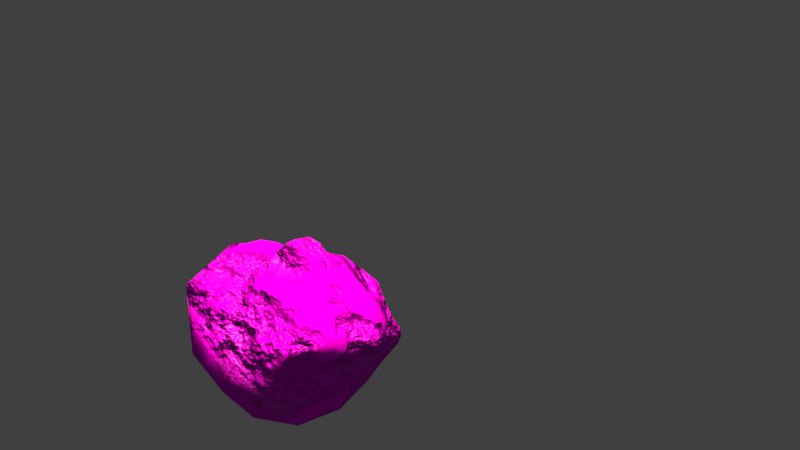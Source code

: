# Source: rock.blend  (saved by Blender 2.79.0; exported with 4.5.12 LTS)
import bpy
from mathutils import Matrix  # noqa: F401  (used for matrix-valued properties, if any)

bpy.ops.wm.read_factory_settings(use_empty=True)
scene = bpy.context.scene
scene.name = 'Scene'

# ---- collections
col_collection_1 = bpy.data.collections.new('Collection 1'); scene.collection.children.link(col_collection_1)

# ---- images (referenced by path relative to the original .blend; pixels are not part of the script)
import os
ASSET_DIR = os.environ.get("B2B_ASSET_DIR", "")  # directory of the original .blend (textures are referenced by path, not embedded)
HERE = os.path.dirname(os.path.abspath(__file__))  # packed textures are extracted next to this script under _unpacked/

def load_image(name, relpath, width, height, colorspace="sRGB"):
    """Load a texture the original file referenced (path relative to the .blend, or extracted next to this script)."""
    p = next((c for c in (os.path.join(HERE, relpath), os.path.join(ASSET_DIR, relpath)) if relpath and os.path.exists(c)), "")
    if p:
        img = bpy.data.images.load(p, check_existing=True)
        img.name = name
    else:  # same state as the original file: an image datablock whose file is absent (Cycles renders it pink)
        img = bpy.data.images.new(name, width, height)
        img.source = "FILE"
        img.filepath = "//" + (relpath or name)
    img.colorspace_settings.name = colorspace
    return img
img_texturescom_rocksharp0024_1_seamless_s_jpg = load_image('TexturesCom_RockSharp0024_1_seamless_S.jpg', 'TexturesCom_RockSharp0024_1_seamless_S.jpg', 1024, 1024, 'sRGB')
img_texturescom_moss0177_1_seamless_s_jpg = load_image('TexturesCom_Moss0177_1_seamless_S.jpg', 'TexturesCom_Moss0177_1_seamless_S.jpg', 1024, 1024, 'sRGB')

# ---- materials (node trees are filled in below, after node groups)
mat_material_001 = bpy.data.materials.new('Material.001')
mat_material_001.alpha_threshold = 0.0
mat_material_001.roughness = 0.5

# ---- material node trees
mat_material_001.use_nodes = True; mat_material_001.node_tree.nodes.clear()
_N = mat_material_001.node_tree.nodes; _L = mat_material_001.node_tree.links
n0 = _N.new('ShaderNodeTexImage'); n0.name = 'Image Texture'; n0.location = (18, 230)
n0.width = 140
n0.image = img_texturescom_rocksharp0024_1_seamless_s_jpg
n1 = _N.new('ShaderNodeTexCoord'); n1.name = 'Texture Coordinate'; n1.location = (-602, 281)
n2 = _N.new('ShaderNodeMapping'); n2.name = 'Mapping'; n2.location = (-382, 208)
n2.inputs[3].default_value = (4.0, 4.0, 4.0)
n3 = _N.new('ShaderNodeTexImage'); n3.name = 'Image Texture.001'; n3.location = (78, 656)
n3.width = 140
n3.image = img_texturescom_moss0177_1_seamless_s_jpg
n4 = _N.new('ShaderNodeMix'); n4.name = 'Mix'; n4.location = (279, 314)
n4.data_type = 'RGBA'
n5 = _N.new('ShaderNodeTexNoise'); n5.name = 'Noise Texture'; n5.location = (327, 636)
n5.inputs[2].default_value = 3.0
n5.inputs[3].default_value = 6.0
n6 = _N.new('ShaderNodeOutputMaterial'); n6.name = 'Material Output'; n6.location = (1218, 288)
n7 = _N.new('ShaderNodeMixShader'); n7.name = 'Mix Shader'; n7.location = (991, 322)
n8 = _N.new('ShaderNodeBsdfAnisotropic'); n8.name = 'Glossy BSDF'; n8.location = (972, 696)
n8.distribution = 'GGX'
n8.inputs[1].default_value = 0.3873
n9 = _N.new('ShaderNodeMix'); n9.name = 'Mix.001'; n9.location = (771, 613)
n9.data_type = 'RGBA'
n9.inputs[0].default_value = 0.9
n9.inputs[7].default_value = (1.0, 1.0, 1.0, 1.0)
n10 = _N.new('ShaderNodeValToRGB'); n10.name = 'ColorRamp'; n10.location = (458, 887)
n10.width = 233
while len(n10.color_ramp.elements) > 1: n10.color_ramp.elements.remove(n10.color_ramp.elements[-1])
n10.color_ramp.elements[0].position = 0.216; n10.color_ramp.elements[0].color = (0.0, 0.0, 0.0, 1.0)
_e = n10.color_ramp.elements.new(0.5352); _e.color = (1.0, 1.0, 1.0, 1.0)
n11 = _N.new('ShaderNodeBsdfDiffuse'); n11.name = 'Diffuse BSDF'; n11.location = (642, 334)
n11.inputs[1].default_value = 0.01667
n12 = _N.new('ShaderNodeBump'); n12.name = 'Bump'; n12.location = (555, 565)
n12.inputs[0].default_value = 0.8
n12.inputs[1].default_value = 1.0
n12.inputs[2].default_value = 1.0
_L.new(n11.outputs[0], n7.inputs[2])
_L.new(n0.outputs[0], n4.inputs[6])
_L.new(n1.outputs[2], n2.inputs[0])
_L.new(n2.outputs[0], n0.inputs[0])
_L.new(n2.outputs[0], n3.inputs[0])
_L.new(n4.outputs[2], n11.inputs[0])
_L.new(n3.outputs[0], n4.inputs[7])
_L.new(n5.outputs[1], n10.inputs[0])
_L.new(n10.outputs[0], n4.inputs[0])
_L.new(n7.outputs[0], n6.inputs[0])
_L.new(n10.outputs[0], n9.inputs[6])
_L.new(n8.outputs[0], n7.inputs[1])
_L.new(n9.outputs[2], n7.inputs[0])
_L.new(n10.outputs[0], n12.inputs[3])
_L.new(n12.outputs[0], n11.inputs[2])
_L.new(n12.outputs[0], n8.inputs[4])
n6.is_active_output = True

# ---- world
world_world = bpy.data.worlds.new('World'); scene.world = world_world
world_world.color = (0.05088, 0.05088, 0.05088)
world_world.use_sun_shadow = False
world_world.sun_shadow_jitter_overblur = 0.0
world_world.cycles.sampling_method = 'MANUAL'

# ---- cameras
cam_camera = bpy.data.cameras.new('Camera')
cam_camera.clip_end = 100.0
cam_camera.lens = 35.0
cam_camera.sensor_width = 32.0
cam_camera.sensor_height = 18.0
cam_camera.ortho_scale = 7.314
cam_camera.dof.focus_distance = 0.0

# ---- lights
light_sun = bpy.data.lights.new('Sun', 'SUN')
light_sun.color = (1.0, 0.8576, 0.6218)
light_sun.transmission_factor = 0.0
light_sun.angle = 0.1993
light_sun.energy = 6.0
light_sun.shadow_buffer_clip_start = 0.5
light_sun.shadow_soft_size = 0.1
light_sun.shadow_cascade_max_distance = 1000.0

# ---- meshes
me_icosphere = bpy.data.meshes.new('Icosphere')
me_icosphere.from_pydata([(0.0, 0.0, -1.0), (0.7619, -0.5653, -0.4697), (-0.2823, -0.8684, -0.4587), (-0.9052, 0.005206, -0.451), (-0.2779, 0.8568, -0.4489), (0.7365, 0.5394, -0.4536), (0.3049, -0.953, 0.4972), (-1.04, -0.7859, 0.6909), (-0.8985, 0.7213, 0.5497), (0.3352, 1.093, 0.5642), (1.454, 0.1305, 0.6736), (0.0, 0.07267, 1.374), (-0.1625, -0.5, -0.8507), (0.4253, -0.309, -0.8507), (0.2674, -0.8245, -0.5359), (0.8536, 0.001432, -0.5268), (0.4253, 0.309, -0.8507), (-0.5257, 0.0, -0.8507), (-0.7032, -0.5171, -0.536), (-0.1625, 0.5, -0.8507), (-0.6921, 0.5042, -0.5278), (0.263, 0.8098, -0.526), (1.071, -0.3353, -0.03488), (1.041, 0.3845, 0.02225), (0.0, -1.045, -0.003107), (0.6937, -0.9946, -0.04133), (-1.071, -0.3353, -0.03488), (-0.6937, -0.9946, -0.04133), (-0.7653, 1.08, -0.02408), (-1.041, 0.3845, 0.02225), (0.7653, 1.08, -0.02408), (0.0, 1.048, 0.0002518), (1.017, -0.7626, 0.7766), (-0.2885, -0.8952, 0.569), (-1.431, 0.1367, 0.7669), (-0.3184, 1.047, 0.6605), (0.8541, 0.6971, 0.6621), (0.1639, -0.5101, 0.869), (0.6632, 0.06428, 1.14), (-0.4362, -0.3344, 0.907), (-0.4739, 0.3841, 0.9991), (0.1525, 0.5983, 0.9852), (1.262, -0.102, 0.3207), (1.067, 0.1076, 0.9062), (1.188, 0.4442, 0.6915), (1.277, 0.2808, 0.3674), (0.787, 0.4108, 0.9331), (0.8125, 0.9135, 0.2963), (-0.528, 1.047, 0.2816), (0.4106, 0.3226, 1.059), (0.4973, 0.6156, 0.7777), (-0.7168, 0.7727, -0.2785), (-0.4227, 1.056, 0.48), (0.7918, 0.7623, 0.4667), (-1.077, 0.03021, -0.01988), (0.3579, 1.036, -0.004843), (-1.173, 0.1583, 0.1973), (-0.7819, 0.6018, -0.2656), (-0.2279, 0.2609, 1.236), (-0.05508, 0.8813, 0.8529), (0.8264, -0.3603, 0.9341), (0.1494, 1.029, 0.257), (0.943, 0.6562, 0.1534), (0.2652, 0.8704, 0.7913), (0.1315, 0.9288, -0.2629), (0.5662, 0.8677, 0.5798), (1.179, 0.1562, 0.1717), (0.05027, 0.6549, -0.6883), (0.4951, -0.4352, 0.9016), (-0.497, 0.9351, -0.2342), (-0.4446, -0.1592, 0.9205), (0.93, 0.2342, 0.9644), (1.141, 0.4334, 0.3651), (-0.1515, 1.018, 0.2937), (0.01001, 1.02, 0.5904), (0.4573, 0.4644, 0.9032), (-0.1187, 0.5219, 1.027), (0.8751, 0.4546, -0.2176), (-0.2626, 1.021, 0.1421), (-0.1092, 0.6761, 0.9532), (0.3029, 0.9094, -0.2654), (-0.1389, 0.9523, -0.2243), (-0.485, 0.6806, -0.4884), (0.9526, 0.1896, -0.2619), (-0.4624, 0.02661, 0.9496), (1.005, 0.4425, 0.8249), (0.5738, 0.989, 0.4323), (-0.3691, 0.7106, 0.8089), (-0.5657, 0.5043, 0.8537), (0.4833, 0.9026, -0.271), (-0.3579, 1.036, -0.004843), (0.9749, 0.5762, 0.3217), (-0.9399, -0.09283, 0.8445), (0.7949, 0.2703, -0.4901), (-0.1715, 1.029, -0.001928), (1.077, 0.03021, -0.01988), (0.809, 1.031, 0.1279), (0.7527, 0.808, -0.2454), (0.9191, 0.7542, -0.01511), (-0.6599, 1.083, 0.1225), (0.5865, 1.083, -0.004768), (0.8896, 0.858, 0.1316), (1.021, 0.4882, 0.1794), (0.913, 0.6279, 0.5007), (0.8595, 0.9421, -0.027), (0.9719, 0.5611, 0.005849), (0.884, 0.7201, 0.3096), (0.04088, -0.07941, 1.239), (-0.1138, 0.7559, -0.5686), (-0.3335, 1.048, 0.3124), (0.1715, 1.029, -0.001928), (0.2371, 0.969, -0.1338), (0.3684, 0.8496, -0.3969), (-0.07319, 0.8928, -0.3559), (0.5808, 0.4241, -0.6521), (0.816, 0.6332, -0.2321), (0.5397, 0.69, -0.4416), (0.8315, 0.3579, -0.3531), (-0.3561, 0.8864, 0.7487), (-0.4857, 0.8, -0.3598), (-1.013, 0.3087, 0.923), (-1.249, -0.09962, 0.368), (-1.27, 0.2883, 0.4175), (-1.205, 0.4651, 0.6923), (-0.9191, 0.7542, -0.01511), (1.097, 0.2881, 0.8448), (-0.7098, 0.5835, 0.7941), (-0.8481, 0.432, -0.2535), (-1.002, 0.6, 0.2628), (0.08161, 1.017, 0.4088), (-0.9804, 0.1926, -0.2246), (-1.121, 0.5392, 0.5064), (-0.9569, 0.6676, 0.1295), (-0.8841, 0.592, -0.1346), (-0.9817, 0.5431, 0.7559), (-0.7098, 0.8899, 0.4041), (-0.9201, 0.752, 0.2579), (-1.078, 0.6109, 0.6374), (-0.9719, 0.5611, 0.005849), (-0.8595, 0.9421, -0.027), (-0.6926, 0.6233, -0.3991), (0.4179, 0.8899, 0.6987), (0.271, 1.033, 0.122), (-0.4229, 0.5206, 0.8833), (0.1424, 0.9865, 0.7154), (-0.8216, 0.6532, 0.6987), (-0.4787, 0.7835, 0.6957), (0.3243, 0.04712, 1.224), (0.0758, 0.4151, 1.251), (0.3269, 1.058, 0.2607), (-0.07244, 0.3703, 1.293), (0.615, 0.7853, 0.5915), (0.2008, 0.2331, 1.271), (0.2682, 0.4781, 1.011), (-0.2079, 0.965, 0.7556), (-0.6175, 0.6892, 0.6615), (0.06571, 0.7404, 0.9441), (-0.7474, 0.1783, 0.9535), (0.5448, 0.1972, 1.095), (-0.8345, 0.427, 0.9119), (0.3712, 0.191, 1.141), (0.4251, 1.064, 0.4036), (-0.2327, 0.7941, 0.8437), (-0.00744, 0.8333, -0.4874), (-0.2182, -0.1551, 1.094), (-0.4807, 0.2161, 0.9838), (0.3606, 0.7608, 0.7808), (-0.1727, 0.4445, 1.155), (0.6848, 0.2373, 1.044), (-0.2202, 0.6784, -0.6498), (-0.5785, 0.8591, 0.5719), (0.2408, -0.2423, 1.019), (0.26, -0.09442, 1.13), (-0.6873, -0.2143, 0.8754), (0.5488, 1.061, 0.2506), (0.1445, 0.03249, 1.291), (0.01675, 0.4963, 1.087), (0.257, 0.3766, 1.182), (0.9201, -0.0784, 0.939), (-0.8519, 0.9489, 0.2415), (-0.262, 1.039, 0.436), (-0.3109, 0.9337, -0.2271), (1.293, -0.09858, 0.7254), (-0.456, 0.9454, 0.622), (0.6154, 0.3945, 0.9459), (1.081, 0.5448, 0.5927), (0.2818, -0.3721, 0.9247), (1.27, 0.2818, 0.6986), (-0.06888, 1.017, 0.4415), (0.2463, 0.735, 0.8719), (0.8555, -0.8786, 0.3676), (0.6555, 0.5625, 0.8039), (0.6611, -0.8578, 0.6369), (0.9218, -0.5615, 0.8554), (1.162, -0.2184, 0.7775), (-0.1486, 0.1048, 1.279), (0.7053, -0.1898, 1.005), (0.09833, 0.8819, 0.8195), (1.356, 0.1984, 0.5207), (1.256, 0.1139, 0.7829), (0.8748, 0.09827, 1.031), (1.236, -0.3163, 0.7251), (0.5797, 0.9998, -0.1453), (0.5256, -0.0881, 1.048), (0.306, 0.5823, 0.9102), (0.04256, 0.2499, 1.36), (1.031, -0.3383, 0.8296), (1.098, -0.3876, 0.2592), (-0.1088, -0.0307, 1.257), (-0.3017, 0.109, 1.123), (1.09, -0.1199, 0.8308), (0.8039, -0.6995, 0.7997), (1.024, -0.5505, 0.8031), (-0.02709, -0.3376, 0.971), (0.4477, -0.7947, 0.66), (-0.2492, -0.5186, 0.813), (0.2344, -0.7316, 0.6831), (-0.1361, -0.4223, 0.888), (-0.3436, 0.3524, 1.1), (0.08195, -0.2476, 1.065), (-0.3623, -0.6148, 0.738), (-0.7381, -0.5602, 0.7989), (-0.06231, -0.7027, 0.719), (-0.1772, -0.2908, 0.9857), (0.4001, -0.2336, 0.9809), (0.5906, -0.6364, 0.8228), (-0.5871, -0.4473, 0.8529), (-0.3992, -0.4746, 0.8225), (0.49, 0.05675, 1.179), (0.7085, -0.4983, 0.8785), (-0.2563, 0.563, 0.9513), (0.7562, -0.5989, 0.8391), (-0.5767, -0.09266, 0.9139), (-0.3357, -0.06866, 1.015), (0.6371, -0.3472, 0.9379), (0.1229, -0.3789, 0.9672), (0.8781, 0.5582, 0.7677), (-1.142, -0.4445, 0.5297), (-0.6643, -0.8406, 0.6299), (-0.9868, -0.4424, 0.7639), (-1.236, -0.3247, 0.7288), (-0.5133, -0.7277, 0.6839), (-1.186, 0.02209, 0.805), (-1.209, 0.2117, 0.8297), (-1.138, -0.5553, 0.7098), (-1.333, -0.09409, 0.7478), (-0.8359, -0.3296, 0.8179), (-1.309, 0.2949, 0.7172), (-0.889, -0.6731, 0.7449), (-1.085, -0.2118, 0.7828), (-0.763, -0.08805, 0.8855), (-1.209, -0.153, 0.7653), (-0.7115, -0.3884, 0.8354), (-0.9603, -0.2707, 0.8004), (1.068, 0.2091, -0.001647), (-0.3272, -0.2447, 1.0), (-1.118, 0.3969, 0.8115), (-1.33, 0.1998, 0.5937), (-0.5409, 1.071, 0.05003), (1.179, 0.4505, 0.5369), (-1.168, -0.2136, 0.163), (-1.171, -0.02969, 0.1738), (-1.249, 0.3871, 0.5581), (-1.149, 0.4461, 0.3662), (-0.8805, -0.4295, -0.2831), (-1.216, -0.2438, 0.4989), (-1.289, -0.0983, 0.5582), (-1.316, 0.03427, 0.523), (-1.254, 0.08914, 0.3883), (-1.068, 0.2091, -0.001647), (-0.8483, 0.0473, 0.9044), (-1.04, 0.1392, 0.8774), (-0.6386, 0.3464, 0.9642), (1.175, -0.2144, 0.1391), (1.037, -0.5526, 0.3734), (1.178, -0.03072, 0.1494), (1.273, -0.1553, 0.517), (1.332, 0.03053, 0.4588), (1.266, 0.08569, 0.3402), (0.79, -0.04581, 1.018), (0.9812, -0.1574, -0.2877), (1.171, -0.2995, 0.3914), (-0.6089, 0.2521, -0.6892), (-1.131, 0.3804, 0.2114), (0.9767, 0.02103, -0.2784), (1.084, -0.148, -0.03182), (0.4219, 0.6169, -0.589), (1.131, 0.3756, 0.1987), (0.3442, 0.5594, -0.6883), (-1.11, -0.4335, 0.3647), (-1.01, -0.1541, -0.2508), (-1.004, 0.02372, -0.241), (-1.166, -0.2825, 0.3411), (-1.084, -0.148, -0.03182), (-0.7993, -0.2584, -0.4918), (-0.7951, 0.2529, -0.4881), (-0.7102, 1.992e-06, -0.6489), (-0.8829, 0.2202, -0.3547), (-0.896, -0.2106, -0.3682), (-0.7523, 0.1263, -0.5684), (-1.033, 0.4984, 0.1563), (0.8751, -0.6686, -0.03554), (0.9559, -0.6106, 0.169), (1.136, -0.4344, 0.5492), (0.4806, -0.9096, -0.2886), (0.4993, -0.9738, 0.2279), (0.3464, -0.5668, -0.6933), (0.638, 0.1545, -0.6882), (0.638, -0.1545, -0.6882), (0.4253, 0.0, -0.8507), (0.7278, -0.78, -0.2555), (1.268, 0.3333, 0.5379), (0.9978, 0.2843, -0.1232), (0.8065, -0.2825, -0.4978), (0.9098, -0.4536, -0.25), (0.5802, -0.9158, 0.4324), (0.5936, -0.4372, -0.6602), (0.5147, -0.6949, -0.5028), (0.5317, -0.07725, -0.7694), (0.6094, 0.2893, -0.6702), (0.6999, -0.3599, -0.579), (0.6212, -0.7374, -0.3792), (0.8584, -0.3679, -0.374), (0.5541, -0.566, -0.5815), (0.8185, -0.6169, -0.2526), (0.9055, 0.09669, -0.3952), (0.8653, -0.7736, 0.1661), (0.7746, -0.9366, 0.1632), (0.9664, -0.5052, -0.03289), (0.9461, -0.7156, 0.3705), (1.126, -0.5395, 0.7508), (1.027, -0.6576, 0.575), (0.9363, -0.8206, 0.5721), (1.077, -0.5985, 0.6629), (0.9817, -0.7391, 0.5736), (0.8392, -0.8102, 0.7067), (1.028, -0.4613, 0.1202), (1.039, -0.05851, -0.1574), (-1.048, -0.5642, 0.3306), (-0.8668, -0.8903, 0.3248), (-0.8751, -0.6686, -0.03554), (-0.4911, -0.9449, 0.2638), (0.3468, -1.02, -0.02222), (-0.3468, -1.02, -0.02222), (-0.679, -0.9176, 0.2943), (-0.6984, -0.7559, -0.2887), (-0.8709, -0.7794, 0.1446), (-0.1443, -0.9701, 0.2829), (-0.7867, -0.7122, -0.1621), (0.1337, -0.9348, -0.2695), (-0.6145, -0.2586, -0.6933), (0.008204, -0.9241, 0.5331), (-0.488, -0.9315, -0.25), (-1.07, -0.5897, 0.4704), (0.1525, -0.999, 0.247), (0.2403, -0.9773, -0.1459), (-0.2455, -0.995, 0.1304), (-0.1411, -0.9567, -0.2309), (0.2496, -1.009, 0.1124), (-0.6623, -0.1293, -0.6711), (0.08033, -0.9616, 0.39), (0.1213, -0.8279, 0.6081), (-1.044, -0.6751, 0.5107), (-1.077, -0.4226, 0.1996), (0.56, 0.5567, -0.5467), (0.483, -0.9054, 0.567), (-1.091, -0.6152, 0.6103), (-0.9664, -0.5052, -0.03289), (-0.7844, -0.8316, -0.03843), (-0.7891, -0.5928, -0.2858), (-0.7008, -0.6365, -0.4124), (-0.007408, -0.8465, -0.4973), (-0.4328, -0.5086, -0.6933), (0.05249, -0.6623, -0.6933), (-0.3441, -0.25, -0.8507), (0.1314, -0.4045, -0.8507), (-0.4927, -0.6927, -0.4974), (-0.2224, -0.6842, -0.6547), (-0.08123, -0.25, -0.9253), (0.09196, -0.5334, -0.772), (-0.3885, -0.3793, -0.772), (-0.08493, -0.6732, -0.674), (-0.4915, -0.7524, -0.4355), (-0.3145, -0.9441, -0.2404), (-0.4903, -0.8121, -0.3737), (-0.07427, -0.9016, -0.3641), (-0.3575, -0.6885, -0.576), (-0.8774, -0.5492, -0.1592), (-0.696, -0.8753, -0.165), (-0.9507, 0.4137, -0.1175), (-0.9627, -0.5886, 0.1025), (0.683, 0.8872, 0.444), (-0.8562, 0.8118, 0.3969), (0.8924, 0.5971, -0.1155), (0.662, 1.093, 0.1048), (-0.4273, 0.5021, -0.6892), (-0.3237, 0.5903, -0.6695), (-0.6966, 1.018, 0.268), (0.7435, 0.6718, -0.3494), (-0.6343, 1.015, -0.1321), (0.7569, 0.9426, -0.1375), (-0.5807, 0.9605, 0.4442), (-0.7719, 0.9017, -0.156), (0.2452, 1.054, 0.4014), (-0.06861, 1.032, 0.1505), (0.6825, 0.7816, 0.617), (-0.7175, 0.7951, 0.5692)], [], [(272, 40, 88), (1, 320, 313), (271, 120, 243), (271, 242, 92), (270, 92, 250), (277, 198, 10), (269, 54, 56), (269, 29, 130), (268, 122, 56), (95, 275, 273), (268, 121, 267), (122, 257, 247), (267, 257, 122), (267, 34, 257), (271, 157, 120), (123, 262, 247), (20, 295, 127), (265, 240, 245), (272, 159, 157), (196, 279, 38), (3, 291, 130), (27, 352, 343), (281, 303, 207), (263, 122, 131), (283, 29, 56), (212, 206, 193), (262, 123, 131), (261, 121, 56), (261, 54, 260), (54, 261, 56), (24, 354, 347), (267, 121, 266), (259, 72, 185), (39, 255, 233), (256, 120, 134), (256, 123, 243), (255, 164, 233), (255, 39, 223), (193, 231, 211), (157, 270, 250), (231, 193, 229), (231, 225, 211), (234, 68, 229), (242, 271, 243), (235, 219, 213), (235, 37, 171), (236, 85, 185), (236, 46, 85), (276, 182, 201), (159, 272, 88), (221, 241, 220), (363, 260, 26), (232, 250, 173), (221, 248, 238), (241, 221, 238), (241, 33, 220), (262, 122, 247), (277, 276, 42), (243, 34, 242), (123, 256, 134), (244, 7, 239), (244, 240, 237), (221, 252, 246), (3, 297, 295), (254, 95, 83), (173, 252, 226), (247, 34, 243), (122, 262, 131), (248, 221, 239), (248, 7, 238), (249, 92, 242), (249, 240, 239), (250, 92, 173), (250, 232, 157), (251, 240, 249), (251, 242, 245), (252, 173, 246), (252, 221, 226), (253, 92, 249), (253, 239, 246), (234, 203, 224), (234, 224, 68), (228, 38, 158), (228, 147, 203), (227, 220, 215), (227, 39, 226), (226, 221, 220), (226, 39, 173), (223, 217, 213), (71, 43, 125), (218, 167, 230), (206, 212, 201), (211, 225, 192), (214, 225, 216), (40, 218, 230), (125, 44, 85), (71, 85, 46), (25, 342, 304), (175, 172, 147), (42, 275, 66), (32, 212, 193), (206, 194, 210), (172, 171, 224), (178, 60, 206), (187, 199, 10), (178, 196, 60), (125, 199, 187), (125, 43, 199), (225, 214, 192), (220, 227, 226), (164, 223, 213), (234, 196, 203), (38, 228, 203), (22, 314, 280), (234, 60, 196), (194, 182, 210), (225, 229, 68), (125, 187, 44), (6, 214, 216), (211, 32, 193), (71, 125, 85), (206, 210, 178), (60, 193, 206), (182, 10, 199), (204, 75, 50), (37, 186, 171), (218, 209, 58), (43, 71, 200), (196, 38, 203), (177, 148, 152), (177, 49, 153), (87, 146, 155), (204, 41, 153), (147, 228, 158), (176, 76, 150), (175, 152, 11), (70, 39, 233), (70, 84, 232), (178, 43, 200), (195, 209, 208), (217, 223, 39), (173, 39, 232), (215, 222, 217), (186, 224, 171), (216, 37, 222), (164, 213, 219), (222, 215, 220), (224, 186, 68), (219, 107, 164), (186, 37, 68), (11, 208, 107), (220, 33, 222), (185, 91, 103), (68, 37, 225), (311, 45, 72), (39, 215, 217), (37, 217, 222), (185, 103, 36), (175, 11, 107), (167, 58, 150), (166, 50, 141), (209, 84, 233), (172, 175, 107), (209, 164, 208), (84, 70, 233), (148, 205, 152), (157, 232, 84), (162, 87, 79), (162, 59, 118), (161, 9, 86), (161, 174, 149), (159, 126, 134), (185, 85, 44), (230, 167, 76), (120, 159, 134), (29, 138, 133), (156, 59, 79), (88, 143, 87), (154, 59, 74), (154, 35, 118), (153, 49, 75), (148, 176, 150), (230, 143, 40), (11, 195, 208), (172, 203, 147), (218, 58, 167), (175, 147, 152), (87, 162, 118), (146, 170, 155), (146, 87, 118), (145, 126, 155), (145, 8, 134), (88, 155, 126), (57, 127, 133), (57, 51, 140), (140, 51, 82), (140, 20, 127), (139, 124, 179), (138, 29, 132), (138, 124, 133), (137, 8, 131), (137, 123, 134), (136, 128, 8), (136, 179, 132), (195, 11, 58), (123, 137, 131), (124, 138, 132), (132, 179, 124), (131, 8, 128), (9, 161, 149), (126, 145, 134), (8, 137, 134), (51, 133, 124), (28, 139, 179), (75, 204, 153), (170, 146, 118), (59, 162, 79), (117, 5, 77), (117, 83, 93), (116, 89, 97), (218, 165, 209), (39, 227, 215), (37, 213, 217), (172, 219, 171), (208, 164, 107), (11, 150, 58), (84, 165, 157), (51, 57, 133), (172, 224, 203), (39, 70, 232), (209, 195, 58), (11, 205, 150), (37, 216, 225), (127, 57, 140), (218, 40, 165), (8, 145, 155), (128, 136, 132), (185, 72, 91), (172, 107, 219), (76, 167, 150), (88, 87, 155), (59, 154, 118), (41, 156, 79), (49, 177, 152), (205, 11, 152), (20, 140, 82), (148, 177, 153), (209, 233, 164), (209, 165, 84), (5, 117, 93), (205, 148, 150), (36, 103, 53), (91, 102, 62), (99, 28, 179), (90, 94, 81), (114, 5, 93), (83, 117, 77), (112, 21, 80), (111, 55, 80), (111, 64, 110), (64, 111, 80), (110, 31, 61), (109, 73, 78), (109, 48, 52), (94, 90, 78), (94, 31, 81), (100, 55, 174), (47, 101, 96), (101, 47, 62), (101, 98, 96), (63, 166, 141), (106, 47, 53), (55, 111, 110), (102, 91, 72), (89, 112, 80), (102, 23, 62), (91, 106, 53), (103, 91, 53), (104, 30, 96), (98, 104, 96), (104, 98, 97), (105, 98, 62), (106, 91, 62), (98, 115, 97), (105, 23, 77), (4, 113, 163), (4, 181, 81), (59, 144, 74), (80, 21, 64), (98, 101, 62), (73, 129, 61), (80, 55, 89), (81, 31, 64), (47, 96, 174), (90, 181, 69), (19, 169, 67), (4, 108, 169), (4, 119, 69), (163, 21, 67), (64, 113, 81), (86, 9, 65), (86, 47, 174), (67, 108, 163), (174, 161, 86), (51, 119, 82), (4, 169, 82), (108, 67, 169), (144, 9, 74), (141, 9, 63), (55, 149, 174), (181, 90, 81), (181, 4, 69), (119, 4, 82), (119, 51, 69), (113, 64, 163), (113, 4, 81), (108, 4, 163), (9, 129, 74), (21, 163, 64), (47, 106, 62), (48, 109, 78), (9, 144, 63), (19, 67, 16), (35, 154, 74), (88, 40, 143), (9, 141, 65), (204, 50, 166), (5, 115, 77), (31, 94, 78), (31, 110, 64), (23, 105, 62), (0, 19, 16), (0, 17, 19), (170, 183, 52), (183, 35, 52), (35, 183, 118), (183, 170, 118), (63, 189, 166), (189, 204, 166), (189, 63, 156), (189, 41, 204), (189, 156, 41), (59, 197, 144), (176, 41, 79), (176, 79, 76), (176, 153, 41), (176, 148, 153), (197, 63, 144), (63, 197, 156), (197, 59, 156), (100, 202, 55), (202, 89, 55), (202, 30, 400), (202, 100, 30), (202, 97, 89), (202, 400, 97), (258, 90, 69), (258, 28, 99), (258, 69, 399), (258, 399, 28), (73, 188, 129), (188, 74, 129), (52, 180, 109), (180, 73, 109), (180, 35, 74), (180, 52, 35), (180, 74, 188), (180, 188, 73), (184, 75, 49), (184, 49, 158), (38, 168, 158), (168, 184, 158), (168, 71, 46), (168, 38, 200), (168, 46, 184), (168, 200, 71), (147, 160, 152), (160, 49, 152), (49, 160, 158), (160, 147, 158), (191, 50, 75), (191, 46, 236), (191, 75, 184), (191, 184, 46), (151, 65, 141), (151, 50, 191), (65, 151, 405), (151, 191, 405), (151, 141, 50), (230, 76, 79), (230, 87, 143), (230, 79, 87), (55, 142, 149), (142, 61, 149), (61, 142, 110), (142, 55, 110), (198, 277, 45), (351, 33, 347), (194, 206, 201), (281, 273, 42), (72, 287, 102), (303, 281, 276), (254, 23, 66), (272, 157, 165), (275, 42, 273), (275, 95, 66), (401, 170, 52), (401, 48, 135), (400, 30, 104), (258, 48, 78), (97, 398, 116), (398, 97, 115), (398, 5, 116), (397, 48, 99), (397, 179, 135), (396, 82, 169), (396, 19, 395), (395, 20, 82), (395, 19, 282), (394, 174, 96), (394, 30, 100), (393, 98, 105), (393, 77, 115), (392, 8, 135), (392, 179, 136), (391, 47, 86), (391, 65, 53), (390, 338, 363), (390, 363, 367), (389, 127, 130), (389, 29, 133), (388, 27, 348), (388, 345, 352), (127, 389, 133), (387, 264, 348), (387, 340, 367), (116, 364, 286), (27, 388, 352), (404, 31, 78), (264, 387, 367), (82, 396, 395), (36, 405, 191), (139, 402, 124), (258, 99, 48), (179, 397, 99), (170, 406, 155), (73, 404, 78), (19, 396, 169), (364, 114, 286), (114, 364, 5), (340, 390, 367), (29, 389, 130), (179, 392, 135), (48, 401, 52), (403, 61, 129), (97, 400, 104), (286, 21, 116), (47, 391, 53), (77, 393, 105), (288, 16, 67), (16, 288, 114), (21, 288, 67), (9, 403, 129), (402, 28, 399), (20, 395, 282), (65, 391, 86), (61, 403, 149), (8, 406, 135), (48, 397, 135), (286, 114, 288), (65, 405, 53), (258, 78, 90), (170, 401, 135), (174, 394, 100), (21, 286, 288), (402, 69, 51), (5, 398, 115), (98, 393, 115), (390, 346, 338), (30, 394, 96), (31, 404, 61), (23, 312, 77), (13, 318, 308), (29, 269, 56), (267, 245, 34), (1, 324, 310), (34, 245, 242), (12, 379, 373), (272, 165, 40), (15, 284, 280), (311, 44, 187), (17, 359, 296), (274, 329, 302), (238, 344, 341), (201, 330, 303), (92, 253, 246), (271, 270, 157), (95, 337, 284), (95, 284, 83), (164, 255, 223), (72, 259, 311), (210, 43, 178), (265, 245, 266), (33, 241, 238), (200, 279, 178), (44, 259, 185), (42, 278, 277), (7, 248, 239), (121, 268, 56), (92, 246, 173), (54, 291, 290), (26, 367, 363), (279, 196, 178), (294, 359, 350), (95, 254, 66), (303, 333, 331), (386, 2, 376), (386, 372, 377), (385, 349, 357), (265, 237, 240), (83, 312, 254), (385, 2, 371), (384, 2, 352), (384, 345, 382), (122, 268, 267), (383, 343, 352), (287, 66, 23), (383, 2, 357), (345, 384, 352), (60, 229, 193), (382, 370, 376), (22, 336, 328), (381, 12, 373), (292, 237, 265), (381, 371, 377), (380, 12, 372), (380, 350, 374), (379, 306, 373), (379, 12, 375), (378, 12, 374), (378, 0, 375), (371, 381, 373), (372, 386, 376), (370, 382, 345), (376, 18, 372), (0, 378, 374), (312, 83, 77), (375, 13, 306), (374, 17, 0), (350, 380, 372), (12, 380, 374), (373, 14, 371), (2, 377, 371), (372, 18, 350), (12, 378, 375), (371, 14, 349), (12, 377, 372), (370, 345, 369), (369, 264, 18), (182, 194, 201), (369, 345, 348), (368, 27, 346), (368, 340, 348), (367, 26, 264), (390, 340, 346), (366, 7, 244), (366, 237, 353), (365, 192, 214), (365, 6, 315), (312, 23, 254), (283, 56, 122), (257, 34, 247), (32, 334, 331), (190, 326, 302), (363, 289, 292), (363, 338, 353), (340, 387, 348), (362, 338, 339), (362, 7, 353), (361, 6, 216), (361, 222, 351), (360, 6, 351), (13, 375, 0), (311, 187, 198), (360, 347, 354), (359, 294, 296), (359, 17, 350), (358, 24, 342), (25, 310, 301), (358, 305, 354), (357, 24, 343), (2, 386, 377), (356, 341, 343), (356, 24, 347), (355, 304, 342), (355, 24, 349), (305, 358, 342), (347, 360, 351), (237, 366, 244), (289, 363, 353), (2, 384, 382), (345, 388, 348), (222, 361, 216), (402, 139, 28), (306, 379, 375), (350, 18, 294), (2, 383, 352), (349, 14, 304), (340, 368, 346), (343, 383, 357), (6, 354, 305), (347, 33, 341), (116, 112, 89), (346, 27, 339), (16, 309, 0), (192, 365, 315), (15, 307, 93), (12, 381, 377), (1, 322, 314), (15, 308, 307), (308, 320, 316), (2, 382, 376), (6, 361, 351), (116, 21, 112), (2, 385, 357), (207, 22, 273), (344, 238, 339), (344, 27, 341), (128, 300, 283), (7, 362, 339), (24, 357, 349), (128, 263, 131), (341, 356, 347), (191, 236, 36), (342, 25, 305), (240, 251, 245), (17, 282, 19), (264, 298, 294), (3, 298, 290), (24, 358, 354), (240, 244, 239), (341, 33, 238), (27, 368, 348), (121, 261, 260), (27, 344, 339), (45, 311, 198), (338, 346, 339), (18, 370, 369), (3, 296, 294), (29, 300, 132), (363, 292, 260), (259, 44, 311), (54, 269, 130), (24, 355, 342), (237, 289, 353), (337, 280, 284), (337, 95, 285), (190, 327, 326), (336, 274, 302), (277, 182, 276), (336, 302, 328), (335, 32, 211), (335, 192, 332), (14, 373, 306), (6, 365, 214), (334, 329, 331), (334, 32, 332), (333, 303, 330), (333, 32, 331), (192, 335, 211), (332, 190, 329), (331, 274, 303), (32, 335, 332), (14, 317, 304), (330, 201, 212), (329, 334, 332), (32, 333, 330), (264, 369, 348), (18, 376, 370), (329, 190, 302), (336, 22, 207), (328, 301, 314), (327, 190, 305), (327, 25, 326), (25, 327, 305), (326, 301, 302), (159, 88, 126), (325, 15, 93), (325, 83, 284), (324, 301, 310), (324, 1, 314), (323, 306, 316), (36, 236, 185), (323, 1, 317), (322, 1, 313), (322, 280, 314), (321, 1, 310), (321, 304, 317), (320, 308, 313), (24, 356, 343), (320, 1, 316), (319, 16, 114), (319, 93, 307), (318, 307, 308), (318, 13, 309), (304, 321, 310), (317, 14, 306), (301, 324, 314), (316, 13, 308), (315, 190, 192), (315, 6, 305), (280, 322, 313), (301, 328, 302), (313, 15, 280), (287, 72, 45), (159, 120, 157), (1, 321, 317), (280, 337, 285), (310, 25, 304), (309, 13, 0), (309, 16, 307), (306, 323, 317), (16, 319, 307), (13, 316, 306), (93, 319, 114), (17, 374, 350), (338, 362, 353), (120, 256, 243), (1, 323, 316), (304, 355, 349), (242, 251, 249), (22, 328, 314), (221, 246, 239), (27, 343, 341), (307, 318, 309), (15, 325, 284), (301, 326, 25), (274, 331, 329), (15, 313, 308), (190, 332, 192), (300, 128, 132), (300, 29, 283), (299, 3, 295), (7, 366, 353), (299, 282, 296), (60, 234, 229), (298, 264, 290), (225, 231, 229), (298, 3, 294), (297, 3, 130), (297, 127, 295), (349, 385, 371), (239, 253, 249), (271, 92, 270), (33, 351, 222), (282, 299, 295), (6, 360, 354), (127, 297, 130), (295, 20, 282), (17, 296, 282), (294, 18, 264), (293, 26, 260), (293, 54, 290), (292, 265, 121), (289, 237, 292), (291, 54, 130), (291, 3, 290), (123, 247, 243), (54, 293, 260), (3, 299, 296), (219, 235, 171), (7, 339, 238), (292, 121, 260), (287, 45, 66), (287, 23, 102), (285, 95, 273), (285, 22, 280), (83, 325, 93), (336, 207, 274), (283, 263, 128), (283, 122, 263), (207, 303, 274), (26, 290, 264), (26, 293, 290), (37, 235, 213), (265, 266, 121), (281, 42, 276), (281, 207, 273), (190, 315, 305), (22, 285, 273), (32, 330, 212), (279, 200, 38), (267, 266, 245), (278, 42, 66), (278, 45, 277), (45, 278, 66), (277, 10, 182), (210, 199, 43), (182, 199, 210), (10, 198, 187), (276, 201, 303), (404, 73, 61), (402, 51, 124), (403, 9, 149), (402, 399, 69), (406, 170, 135), (8, 392, 136), (364, 116, 5), (405, 36, 53), (406, 8, 155)])
me_icosphere.polygons.foreach_set('use_smooth', [True] * 810)
_uv = me_icosphere.uv_layers.new(name='UVMap')
_uv.uv.foreach_set('vector', [0.6677, 0.2437, 0.7062, 0.2347, 0.6953, 0.3335, 1.4, 0.5883, 1.382, 0.6853, 1.348, 0.6741, 0.5749, 0.2453, 0.6064, 0.2909, 0.5574, 0.3037, 0.5749, 0.2453, 0.5297, 0.2532, 0.5326, 0.1665, 0.581, 0.1772, 0.5326, 0.1665, 0.5653, 0.1142, 1.185, 0.4139, 1.147, 0.4252, 1.144, 0.3769, 0.4372, 0.5919, 0.4077, 0.5576, 0.455, 0.5019, 0.4372, 0.5919, 0.4679, 0.6221, 0.4067, 0.6824, 0.4618, 0.4218, 0.4992, 0.4495, 0.455, 0.5019, 1.233, 0.5783, 1.228, 0.5037, 1.266, 0.4662, 0.4618, 0.4218, 0.4275, 0.3861, 0.4718, 0.368, 0.4992, 0.4495, 0.5066, 0.3791, 0.5402, 0.3608, 0.4718, 0.368, 0.5066, 0.3791, 0.4992, 0.4495, 0.4718, 0.368, 0.5124, 0.3215, 0.5066, 0.3791, 0.5749, 0.2453, 0.6281, 0.189, 0.6064, 0.2909, 0.5696, 0.4019, 0.5356, 0.4271, 0.5402, 0.3608, 0.4307, 0.8852, 0.3882, 0.8155, 0.4475, 0.765, 0.422, 0.3045, 0.4402, 0.2233, 0.4817, 0.2788, 0.6677, 0.2437, 0.6433, 0.3116, 0.6281, 0.189, 1.088, 0.1022, 1.069, 0.1644, 1.018, 0.1565, 0.3371, 0.7222, 0.3773, 0.6455, 0.4067, 0.6824, 0.2113, 0.3169, 0.1846, 0.4075, 0.1664, 0.2778, 1.246, 0.3635, 1.248, 0.2902, 1.281, 0.3824, 0.5246, 0.507, 0.4992, 0.4495, 0.5605, 0.4819, 0.4913, 0.5429, 0.4679, 0.6221, 0.455, 0.5019, 1.212, 0.1709, 1.167, 0.1904, 1.206, 0.1242, 0.5356, 0.4271, 0.5696, 0.4019, 0.5605, 0.4819, 0.4201, 0.4691, 0.4275, 0.3861, 0.455, 0.5019, 0.4201, 0.4691, 0.4077, 0.5576, 0.388, 0.4268, 0.4077, 0.5576, 0.4201, 0.4691, 0.455, 0.5019, 0.1087, 0.2598, 0.05949, 0.155, 0.1287, 0.1277, 0.4718, 0.368, 0.4275, 0.3861, 0.4535, 0.3279, 1.086, 0.4721, 1.107, 0.5283, 1.051, 0.4758, 0.549, -0.05298, 0.6407, -0.04004, 0.6793, 0.01874, 0.5884, 0.351, 0.6064, 0.2909, 0.62, 0.3987, 0.5884, 0.351, 0.5696, 0.4019, 0.5574, 0.3037, 0.6407, -0.04004, 0.7279, -0.03013, 0.6793, 0.01874, 0.6407, -0.04004, 0.549, -0.05298, 0.6919, -0.08557, 1.206, 0.1242, 1.226, 0.06201, 1.265, 0.08301, 0.6281, 0.189, 0.581, 0.1772, 0.5653, 0.1142, 1.226, 0.06201, 1.206, 0.1242, 1.185, 0.04655, 1.226, 0.06201, 1.25, -0.004876, 1.265, 0.08301, 1.124, 0.04428, 1.152, -0.01771, 1.185, 0.04655, 0.5297, 0.2532, 0.5749, 0.2453, 0.5574, 0.3037, 0.9975, -0.09096, 0.8915, -0.05955, 0.8164, -0.1039, 0.9975, -0.09096, 1.158, -0.1217, 0.9877, -0.03688, 1.007, 0.4187, 1.034, 0.378, 1.051, 0.4758, 1.007, 0.4187, 0.9989, 0.3232, 1.034, 0.378, 1.204, 0.3575, 1.164, 0.3166, 1.2, 0.2712, 0.6433, 0.3116, 0.6677, 0.2437, 0.6953, 0.3335, 0.3959, 0.03972, 0.2973, 0.01083, 0.3189, -0.04931, 0.3538, 0.3564, 0.388, 0.4268, 0.3508, 0.4674, 0.594, 0.0662, 0.5653, 0.1142, 0.5366, 0.05866, 0.3959, 0.03972, 0.3609, 0.09357, 0.2779, 0.06825, 0.2973, 0.01083, 0.3959, 0.03972, 0.2779, 0.06825, 0.2973, 0.01083, 0.1874, 0.003574, 0.3189, -0.04931, 0.5356, 0.4271, 0.4992, 0.4495, 0.5402, 0.3608, 1.185, 0.4139, 1.204, 0.3575, 1.226, 0.4323, 0.5574, 0.3037, 0.5124, 0.3215, 0.5297, 0.2532, 0.5696, 0.4019, 0.5884, 0.351, 0.62, 0.3987, 0.3951, 0.1726, 0.3298, 0.139, 0.428, 0.1273, 0.3951, 0.1726, 0.4402, 0.2233, 0.3919, 0.2497, 0.3959, 0.03972, 0.4704, 0.04687, 0.4819, 0.09344, 0.3371, 0.7222, 0.3933, 0.7456, 0.3882, 0.8155, 1.199, 0.6111, 1.233, 0.5783, 1.229, 0.712, 0.5366, 0.05866, 0.4704, 0.04687, 0.469, 8.888e-05, 0.5402, 0.3608, 0.5124, 0.3215, 0.5574, 0.3037, 0.4992, 0.4495, 0.5356, 0.4271, 0.5605, 0.4819, 0.3609, 0.09357, 0.3959, 0.03972, 0.428, 0.1273, 0.3609, 0.09357, 0.3298, 0.139, 0.2779, 0.06825, 0.4829, 0.1887, 0.5326, 0.1665, 0.5297, 0.2532, 0.4829, 0.1887, 0.4402, 0.2233, 0.428, 0.1273, 0.5653, 0.1142, 0.5326, 0.1665, 0.5366, 0.05866, 0.5653, 0.1142, 0.594, 0.0662, 0.6281, 0.189, 0.4841, 0.2351, 0.4402, 0.2233, 0.4829, 0.1887, 0.4841, 0.2351, 0.5297, 0.2532, 0.4817, 0.2788, 0.4704, 0.04687, 0.5366, 0.05866, 0.4819, 0.09344, 0.4704, 0.04687, 0.3959, 0.03972, 0.469, 8.888e-05, 0.4809, 0.1418, 0.5326, 0.1665, 0.4829, 0.1887, 0.4809, 0.1418, 0.428, 0.1273, 0.4819, 0.09344, 1.124, 0.04428, 1.032, 0.0717, 1.048, 0.005413, 1.124, 0.04428, 1.048, 0.005413, 1.152, -0.01771, 0.9803, 0.1187, 1.018, 0.1565, 0.9725, 0.1925, 0.9803, 0.1187, 0.9398, 0.08198, 1.032, 0.0717, 0.4412, -0.04854, 0.3189, -0.04931, 0.4126, -0.09102, 0.4412, -0.04854, 0.549, -0.05298, 0.469, 8.888e-05, 0.469, 8.888e-05, 0.3959, 0.03972, 0.3189, -0.04931, 0.469, 8.888e-05, 0.549, -0.05298, 0.5366, 0.05866, 0.6919, -0.08557, 0.64, -0.133, 0.8164, -0.1039, 1.04, 0.2839, 1.086, 0.2825, 1.067, 0.3427, 0.7319, 0.1925, 0.7756, 0.2208, 0.7617, 0.3175, 1.167, 0.1904, 1.212, 0.1709, 1.2, 0.2712, 1.265, 0.08301, 1.25, -0.004876, 1.344, 0.08777, 1.35, 0.01874, 1.25, -0.004876, 1.368, -0.03918, 0.7062, 0.2347, 0.7319, 0.1925, 0.7617, 0.3175, 1.067, 0.3427, 1.07, 0.4225, 1.034, 0.378, 1.04, 0.2839, 1.034, 0.378, 0.9989, 0.3232, 1.43, 0.3511, 1.469, 0.2857, 1.464, 0.4446, 0.8842, 0.05564, 0.9529, 0.01755, 0.9398, 0.08198, 1.226, 0.4323, 1.228, 0.5037, 1.188, 0.534, 1.266, 0.1516, 1.212, 0.1709, 1.206, 0.1242, 1.167, 0.1904, 1.166, 0.2575, 1.131, 0.2509, 0.9529, 0.01755, 0.9877, -0.03688, 1.048, 0.005413, 1.103, 0.1975, 1.146, 0.1122, 1.167, 0.1904, 1.101, 0.3917, 1.118, 0.333, 1.144, 0.3769, 1.103, 0.1975, 1.088, 0.1022, 1.146, 0.1122, 1.067, 0.3427, 1.118, 0.333, 1.101, 0.3917, 1.067, 0.3427, 1.086, 0.2825, 1.118, 0.333, 1.25, -0.004876, 1.35, 0.01874, 1.344, 0.08777, 0.3189, -0.04931, 0.4412, -0.04854, 0.469, 8.888e-05, 0.7279, -0.03013, 0.6919, -0.08557, 0.8164, -0.1039, 1.124, 0.04428, 1.088, 0.1022, 1.032, 0.0717, 1.018, 0.1565, 0.9803, 0.1187, 1.032, 0.0717, 1.306, 0.4934, 1.345, 0.5443, 1.302, 0.632, 1.124, 0.04428, 1.146, 0.1122, 1.088, 0.1022, 1.166, 0.2575, 1.164, 0.3166, 1.131, 0.2509, 1.25, -0.004876, 1.185, 0.04655, 1.152, -0.01771, 1.067, 0.3427, 1.101, 0.3917, 1.07, 0.4225, 1.446, 0.05442, 1.35, 0.01874, 1.368, -0.03918, 1.265, 0.08301, 1.266, 0.1516, 1.206, 0.1242, 1.04, 0.2839, 1.067, 0.3427, 1.034, 0.378, 1.167, 0.1904, 1.131, 0.2509, 1.103, 0.1975, 1.146, 0.1122, 1.206, 0.1242, 1.167, 0.1904, 1.164, 0.3166, 1.144, 0.3769, 1.118, 0.333, 0.8907, 0.352, 0.9292, 0.3216, 0.9329, 0.4082, 1.158, -0.1217, 1.09, -0.05706, 0.9877, -0.03688, 0.7319, 0.1925, 0.716, 0.0832, 0.762, 0.1365, 1.086, 0.2825, 1.04, 0.2839, 1.053, 0.2249, 1.088, 0.1022, 1.018, 0.1565, 1.032, 0.0717, 0.8863, 0.2069, 0.8423, 0.1934, 0.8872, 0.1319, 0.8863, 0.2069, 0.9305, 0.2308, 0.8858, 0.2854, 0.7297, 0.4191, 0.7136, 0.4887, 0.6809, 0.4726, 0.8907, 0.352, 0.8494, 0.3301, 0.8858, 0.2854, 0.9398, 0.08198, 0.9803, 0.1187, 0.9725, 0.1925, 0.8294, 0.2623, 0.7951, 0.2818, 0.8031, 0.166, 0.8842, 0.05564, 0.8872, 0.1319, 0.8322, 0.06512, 0.6076, 0.01129, 0.549, -0.05298, 0.6793, 0.01874, 0.6076, 0.01129, 0.6465, 0.07999, 0.594, 0.0662, 1.103, 0.1975, 1.086, 0.2825, 1.053, 0.2249, 0.7798, 0.07774, 0.716, 0.0832, 0.7855, 0.02194, 0.64, -0.133, 0.6919, -0.08557, 0.549, -0.05298, 0.5366, 0.05866, 0.549, -0.05298, 0.594, 0.0662, 0.4126, -0.09102, 0.1072, -0.09243, 0.64, -0.133, 1.09, -0.05706, 1.048, 0.005413, 0.9877, -0.03688, -0.06329, -0.03918, -0.2733, -0.1217, 0.1072, -0.09243, 0.7279, -0.03013, 0.8164, -0.1039, 0.8915, -0.05955, 0.1072, -0.09243, 0.4126, -0.09102, 0.3189, -0.04931, 1.048, 0.005413, 1.09, -0.05706, 1.152, -0.01771, 0.8915, -0.05955, 0.8539, -0.001023, 0.7279, -0.03013, 1.09, -0.05706, 1.158, -0.1217, 1.152, -0.01771, 0.8322, 0.06512, 0.7855, 0.02194, 0.8539, -0.001023, 0.3189, -0.04931, 0.1874, 0.003574, 0.1072, -0.09243, 1.051, 0.4758, 1.078, 0.5794, 1.037, 0.536, 1.152, -0.01771, 1.158, -0.1217, 1.25, -0.004876, 1.115, 0.4477, 1.145, 0.4883, 1.107, 0.5283, 0.549, -0.05298, 0.4126, -0.09102, 0.64, -0.133, -0.2733, -0.1217, 0.64, -0.133, 0.1072, -0.09243, 1.051, 0.4758, 1.037, 0.536, 0.9995, 0.4899, 0.8842, 0.05564, 0.8322, 0.06512, 0.8539, -0.001023, 0.7756, 0.2208, 0.762, 0.1365, 0.8031, 0.166, 0.8999, 0.4488, 0.9329, 0.4082, 0.9052, 0.5215, 0.716, 0.0832, 0.6465, 0.07999, 0.6793, 0.01874, 0.9529, 0.01755, 0.8842, 0.05564, 0.8539, -0.001023, 0.716, 0.0832, 0.7279, -0.03013, 0.7855, 0.02194, 0.6465, 0.07999, 0.6076, 0.01129, 0.6793, 0.01874, 0.8423, 0.1934, 0.84, 0.126, 0.8872, 0.1319, 0.6281, 0.189, 0.594, 0.0662, 0.6465, 0.07999, 0.7664, 0.4344, 0.7297, 0.4191, 0.792, 0.3627, 0.7664, 0.4344, 0.8038, 0.4598, 0.7479, 0.5037, 0.9081, 0.6592, 0.8816, 0.605, 0.9428, 0.6324, 0.9081, 0.6592, 0.9394, 0.7033, 0.894, 0.7279, 0.6433, 0.3116, 0.667, 0.3894, 0.62, 0.3987, 1.051, 0.4758, 1.034, 0.378, 1.07, 0.4225, 0.7617, 0.3175, 0.7756, 0.2208, 0.7951, 0.2818, 0.6064, 0.2909, 0.6433, 0.3116, 0.62, 0.3987, 0.4679, 0.6221, 0.5041, 0.668, 0.4992, 0.7407, 0.8288, 0.3914, 0.8038, 0.4598, 0.792, 0.3627, 0.6953, 0.3335, 0.7258, 0.3249, 0.7297, 0.4191, 0.7839, 0.5212, 0.8038, 0.4598, 0.8226, 0.5976, 0.7839, 0.5212, 0.7631, 0.5725, 0.7479, 0.5037, 0.8858, 0.2854, 0.9305, 0.2308, 0.9292, 0.3216, 0.8423, 0.1934, 0.8294, 0.2623, 0.8031, 0.166, 0.7617, 0.3175, 0.7258, 0.3249, 0.7062, 0.2347, 0.8322, 0.06512, 0.7798, 0.07774, 0.7855, 0.02194, 0.9529, 0.01755, 1.032, 0.0717, 0.9398, 0.08198, 0.7319, 0.1925, 0.762, 0.1365, 0.7756, 0.2208, 0.8842, 0.05564, 0.9398, 0.08198, 0.8872, 0.1319, 0.7297, 0.4191, 0.7664, 0.4344, 0.7479, 0.5037, 0.7136, 0.4887, 0.6857, 0.5488, 0.6809, 0.4726, 0.7136, 0.4887, 0.7297, 0.4191, 0.7479, 0.5037, 0.6418, 0.452, 0.667, 0.3894, 0.6809, 0.4726, 0.6418, 0.452, 0.6108, 0.5159, 0.62, 0.3987, 0.6953, 0.3335, 0.6809, 0.4726, 0.667, 0.3894, 0.491, 0.8052, 0.4475, 0.765, 0.4992, 0.7407, 0.491, 0.8052, 0.5371, 0.8437, 0.48, 0.8674, 0.48, 0.8674, 0.5371, 0.8437, 0.5178, 0.9486, 0.48, 0.8674, 0.4307, 0.8852, 0.4475, 0.765, 0.5814, 0.7406, 0.5409, 0.7125, 0.6085, 0.6663, 0.5041, 0.668, 0.4679, 0.6221, 0.5424, 0.6455, 0.5041, 0.668, 0.5409, 0.7125, 0.4992, 0.7407, 0.5919, 0.4514, 0.6108, 0.5159, 0.5605, 0.4819, 0.5919, 0.4514, 0.5696, 0.4019, 0.62, 0.3987, 0.5772, 0.6175, 0.5496, 0.5788, 0.6108, 0.5159, 0.5772, 0.6175, 0.6085, 0.6663, 0.5424, 0.6455, 0.7798, 0.07774, 0.8322, 0.06512, 0.762, 0.1365, 0.5696, 0.4019, 0.5919, 0.4514, 0.5605, 0.4819, 0.5409, 0.7125, 0.5041, 0.668, 0.5424, 0.6455, 0.5424, 0.6455, 0.6085, 0.6663, 0.5409, 0.7125, 0.5605, 0.4819, 0.6108, 0.5159, 0.5496, 0.5788, 0.8816, 0.605, 0.9081, 0.6592, 0.894, 0.7279, 0.667, 0.3894, 0.6418, 0.452, 0.62, 0.3987, 0.6108, 0.5159, 0.5919, 0.4514, 0.62, 0.3987, 0.5371, 0.8437, 0.4992, 0.7407, 0.5409, 0.7125, 0.6168, 0.7618, 0.5814, 0.7406, 0.6085, 0.6663, 0.9292, 0.3216, 0.8907, 0.352, 0.8858, 0.2854, 0.6857, 0.5488, 0.7136, 0.4887, 0.7479, 0.5037, 0.8038, 0.4598, 0.7664, 0.4344, 0.792, 0.3627, 1.206, 0.8032, 1.165, 0.8869, 1.171, 0.7697, 1.206, 0.8032, 1.229, 0.712, 1.244, 0.833, 1.064, 0.94, 0.9799, 0.9097, 1.071, 0.8471, 0.7319, 0.1925, 0.679, 0.1537, 0.716, 0.0832, 0.549, -0.05298, 0.4412, -0.04854, 0.4126, -0.09102, 1.158, -0.1217, 0.8164, -0.1039, 0.64, -0.133, 0.9529, 0.01755, 0.8915, -0.05955, 0.9877, -0.03688, 0.7855, 0.02194, 0.7279, -0.03013, 0.8539, -0.001023, 0.8322, 0.06512, 0.8031, 0.166, 0.762, 0.1365, 0.6465, 0.07999, 0.679, 0.1537, 0.6281, 0.189, 0.5371, 0.8437, 0.491, 0.8052, 0.4992, 0.7407, 0.9529, 0.01755, 1.048, 0.005413, 1.032, 0.0717, 0.549, -0.05298, 0.6076, 0.01129, 0.594, 0.0662, 0.716, 0.0832, 0.7798, 0.07774, 0.762, 0.1365, 0.8322, 0.06512, 0.84, 0.126, 0.8031, 0.166, 1.158, -0.1217, 1.368, -0.03918, 1.25, -0.004876, 0.4475, 0.765, 0.491, 0.8052, 0.48, 0.8674, 0.7319, 0.1925, 0.7062, 0.2347, 0.679, 0.1537, 0.6108, 0.5159, 0.6418, 0.452, 0.6809, 0.4726, 0.5496, 0.5788, 0.5772, 0.6175, 0.5424, 0.6455, 1.051, 0.4758, 1.107, 0.5283, 1.078, 0.5794, 0.9529, 0.01755, 0.8539, -0.001023, 0.8915, -0.05955, 0.7951, 0.2818, 0.7756, 0.2208, 0.8031, 0.166, 0.6953, 0.3335, 0.7297, 0.4191, 0.6809, 0.4726, 0.8038, 0.4598, 0.7839, 0.5212, 0.7479, 0.5037, 0.8494, 0.3301, 0.8288, 0.3914, 0.792, 0.3627, 0.9305, 0.2308, 0.8863, 0.2069, 0.8872, 0.1319, 0.84, 0.126, 0.8322, 0.06512, 0.8872, 0.1319, 0.4307, 0.8852, 0.48, 0.8674, 0.5178, 0.9486, 0.8423, 0.1934, 0.8863, 0.2069, 0.8858, 0.2854, 0.716, 0.0832, 0.6793, 0.01874, 0.7279, -0.03013, 0.716, 0.0832, 0.679, 0.1537, 0.6465, 0.07999, 1.165, 0.8869, 1.206, 0.8032, 1.244, 0.833, 0.84, 0.126, 0.8423, 0.1934, 0.8031, 0.166, 0.9995, 0.4899, 1.037, 0.536, 1.007, 0.5744, 1.078, 0.5794, 1.117, 0.6067, 1.085, 0.6527, 0.6502, 0.7324, 0.6168, 0.7618, 0.6085, 0.6663, 0.6992, 0.8286, 0.7525, 0.8428, 0.7489, 0.9281, 1.196, 0.9703, 1.165, 0.8869, 1.244, 0.833, 1.229, 0.712, 1.206, 0.8032, 1.171, 0.7697, 0.9629, 0.9733, 0.9355, 1.04, 0.9156, 0.9395, 0.8778, 0.8972, 0.9077, 0.8373, 0.9156, 0.9395, 0.8778, 0.8972, 0.8444, 0.957, 0.8477, 0.8459, 0.8444, 0.957, 0.8778, 0.8972, 0.9156, 0.9395, 0.8477, 0.8459, 0.8033, 0.853, 0.844, 0.7414, 0.7339, 0.6992, 0.7771, 0.7242, 0.7371, 0.7767, 0.7339, 0.6992, 0.6915, 0.689, 0.7257, 0.6245, 0.7525, 0.8428, 0.6992, 0.8286, 0.7371, 0.7767, 0.7525, 0.8428, 0.8033, 0.853, 0.7489, 0.9281, 0.9537, 0.7985, 0.9077, 0.8373, 0.9394, 0.7033, 1.004, 0.6579, 1.045, 0.6936, 1.005, 0.7213, 1.045, 0.6936, 1.004, 0.6579, 1.085, 0.6527, 1.045, 0.6936, 1.086, 0.7277, 1.005, 0.7213, 0.8722, 0.4841, 0.8999, 0.4488, 0.9052, 0.5215, 1.044, 0.6162, 1.004, 0.6579, 1.007, 0.5744, 0.9077, 0.8373, 0.8778, 0.8972, 0.8477, 0.8459, 1.117, 0.6067, 1.078, 0.5794, 1.107, 0.5283, 0.9799, 0.9097, 0.9629, 0.9733, 0.9156, 0.9395, 1.117, 0.6067, 1.159, 0.6374, 1.085, 0.6527, 1.078, 0.5794, 1.044, 0.6162, 1.007, 0.5744, 1.037, 0.536, 1.078, 0.5794, 1.007, 0.5744, 1.046, 0.7583, 1.003, 0.7769, 1.005, 0.7213, 1.086, 0.7277, 1.046, 0.7583, 1.005, 0.7213, 1.046, 0.7583, 1.086, 0.7277, 1.071, 0.8471, 1.128, 0.6843, 1.086, 0.7277, 1.085, 0.6527, 1.044, 0.6162, 1.078, 0.5794, 1.085, 0.6527, 1.086, 0.7277, 1.121, 0.8095, 1.071, 0.8471, 1.128, 0.6843, 1.159, 0.6374, 1.171, 0.7697, 0.6472, 0.9901, 0.7632, 0.9825, 0.801, 1.037, 0.6472, 0.9901, 0.6851, 0.9107, 0.7489, 0.9281, 0.8038, 0.4598, 0.8444, 0.5384, 0.8226, 0.5976, 0.9156, 0.9395, 0.9355, 1.04, 0.8444, 0.957, 1.086, 0.7277, 1.045, 0.6936, 1.085, 0.6527, 0.7771, 0.7242, 0.8316, 0.6792, 0.844, 0.7414, 0.9156, 0.9395, 0.9077, 0.8373, 0.9799, 0.9097, 0.7489, 0.9281, 0.8033, 0.853, 0.8444, 0.957, 1.004, 0.6579, 1.005, 0.7213, 0.9394, 0.7033, 0.6992, 0.8286, 0.6851, 0.9107, 0.6267, 0.8834, 0.3139, 1.031, 0.5606, 1.043, 0.8627, 1.13, 0.6472, 0.9901, 0.7229, 1.056, 0.5606, 1.043, 0.6472, 0.9901, 0.5775, 0.9204, 0.6267, 0.8834, 0.801, 1.037, 0.9355, 1.04, 0.8627, 1.13, 0.8444, 0.957, 0.7632, 0.9825, 0.7489, 0.9281, 0.9428, 0.6324, 0.8816, 0.605, 0.9382, 0.5577, 0.9428, 0.6324, 1.004, 0.6579, 0.9394, 0.7033, 0.8627, 1.13, 0.7229, 1.056, 0.801, 1.037, 0.9394, 0.7033, 0.9081, 0.6592, 0.9428, 0.6324, 0.5371, 0.8437, 0.5775, 0.9204, 0.5178, 0.9486, 0.6472, 0.9901, 0.5606, 1.043, 0.5178, 0.9486, 0.7229, 1.056, 0.8627, 1.13, 0.5606, 1.043, 0.8444, 0.5384, 0.8816, 0.605, 0.8226, 0.5976, 0.9052, 0.5215, 0.8816, 0.605, 0.8722, 0.4841, 0.9077, 0.8373, 0.894, 0.7279, 0.9394, 0.7033, 0.6851, 0.9107, 0.6992, 0.8286, 0.7489, 0.9281, 0.6851, 0.9107, 0.6472, 0.9901, 0.6267, 0.8834, 0.5775, 0.9204, 0.6472, 0.9901, 0.5178, 0.9486, 0.5775, 0.9204, 0.5371, 0.8437, 0.6267, 0.8834, 0.7632, 0.9825, 0.8444, 0.957, 0.801, 1.037, 0.7632, 0.9825, 0.6472, 0.9901, 0.7489, 0.9281, 0.7229, 1.056, 0.6472, 0.9901, 0.801, 1.037, 0.8816, 0.605, 0.8316, 0.6792, 0.8226, 0.5976, 0.9355, 1.04, 0.801, 1.037, 0.8444, 0.957, 1.004, 0.6579, 1.044, 0.6162, 1.085, 0.6527, 0.6915, 0.689, 0.7339, 0.6992, 0.7371, 0.7767, 0.8816, 0.605, 0.8444, 0.5384, 0.8722, 0.4841, 0.3139, 1.031, 0.8627, 1.13, -0.1495, 1.015, 0.7631, 0.5725, 0.7839, 0.5212, 0.8226, 0.5976, 0.6953, 0.3335, 0.7062, 0.2347, 0.7258, 0.3249, 0.8816, 0.605, 0.9052, 0.5215, 0.9382, 0.5577, 0.8907, 0.352, 0.9329, 0.4082, 0.8999, 0.4488, 1.165, 0.8869, 1.121, 0.8095, 1.171, 0.7697, 0.8033, 0.853, 0.7525, 0.8428, 0.7371, 0.7767, 0.8033, 0.853, 0.8477, 0.8459, 0.8444, 0.957, 1.159, 0.6374, 1.128, 0.6843, 1.085, 0.6527, 0.0765, 0.9484, 0.3139, 1.031, -0.1495, 1.015, 0.0765, 0.9484, 0.2402, 0.8984, 0.3139, 1.031, 0.6857, 0.5488, 0.7234, 0.5571, 0.7257, 0.6245, 0.7234, 0.5571, 0.7631, 0.5725, 0.7257, 0.6245, 0.7631, 0.5725, 0.7234, 0.5571, 0.7479, 0.5037, 0.7234, 0.5571, 0.6857, 0.5488, 0.7479, 0.5037, 0.8722, 0.4841, 0.8696, 0.4124, 0.8999, 0.4488, 0.8696, 0.4124, 0.8907, 0.352, 0.8999, 0.4488, 0.8696, 0.4124, 0.8722, 0.4841, 0.8288, 0.3914, 0.8696, 0.4124, 0.8494, 0.3301, 0.8907, 0.352, 0.8696, 0.4124, 0.8288, 0.3914, 0.8494, 0.3301, 0.8038, 0.4598, 0.8373, 0.4735, 0.8444, 0.5384, 0.8294, 0.2623, 0.8494, 0.3301, 0.792, 0.3627, 0.8294, 0.2623, 0.792, 0.3627, 0.7951, 0.2818, 0.8294, 0.2623, 0.8858, 0.2854, 0.8494, 0.3301, 0.8294, 0.2623, 0.8423, 0.1934, 0.8858, 0.2854, 0.8373, 0.4735, 0.8722, 0.4841, 0.8444, 0.5384, 0.8722, 0.4841, 0.8373, 0.4735, 0.8288, 0.3914, 0.8373, 0.4735, 0.8038, 0.4598, 0.8288, 0.3914, 0.9537, 0.7985, 0.9821, 0.8507, 0.9077, 0.8373, 0.9821, 0.8507, 0.9799, 0.9097, 0.9077, 0.8373, 0.9821, 0.8507, 1.003, 0.7769, 1.034, 0.8137, 0.9821, 0.8507, 0.9537, 0.7985, 1.003, 0.7769, 0.9821, 0.8507, 1.071, 0.8471, 0.9799, 0.9097, 0.9821, 0.8507, 1.034, 0.8137, 1.071, 0.8471, 0.675, 0.7765, 0.6992, 0.8286, 0.6267, 0.8834, 0.675, 0.7765, 0.6168, 0.7618, 0.6502, 0.7324, 0.675, 0.7765, 0.6267, 0.8834, 0.6214, 0.817, 0.675, 0.7765, 0.6214, 0.817, 0.6168, 0.7618, 0.7771, 0.7242, 0.7995, 0.66, 0.8316, 0.6792, 0.7995, 0.66, 0.8226, 0.5976, 0.8316, 0.6792, 0.7257, 0.6245, 0.7591, 0.6535, 0.7339, 0.6992, 0.7591, 0.6535, 0.7771, 0.7242, 0.7339, 0.6992, 0.7591, 0.6535, 0.7631, 0.5725, 0.8226, 0.5976, 0.7591, 0.6535, 0.7257, 0.6245, 0.7631, 0.5725, 0.7591, 0.6535, 0.8226, 0.5976, 0.7995, 0.66, 0.7591, 0.6535, 0.7995, 0.66, 0.7771, 0.7242, 0.9649, 0.298, 0.9292, 0.3216, 0.9305, 0.2308, 0.9649, 0.298, 0.9305, 0.2308, 0.9725, 0.1925, 1.018, 0.1565, 0.9988, 0.2337, 0.9725, 0.1925, 0.9988, 0.2337, 0.9649, 0.298, 0.9725, 0.1925, 0.9988, 0.2337, 1.04, 0.2839, 0.9989, 0.3232, 0.9988, 0.2337, 1.018, 0.1565, 1.053, 0.2249, 0.9988, 0.2337, 0.9989, 0.3232, 0.9649, 0.298, 0.9988, 0.2337, 1.053, 0.2249, 1.04, 0.2839, 0.9398, 0.08198, 0.9336, 0.1593, 0.8872, 0.1319, 0.9336, 0.1593, 0.9305, 0.2308, 0.8872, 0.1319, 0.9305, 0.2308, 0.9336, 0.1593, 0.9725, 0.1925, 0.9336, 0.1593, 0.9398, 0.08198, 0.9725, 0.1925, 0.9672, 0.3929, 0.9329, 0.4082, 0.9292, 0.3216, 0.9672, 0.3929, 0.9989, 0.3232, 1.007, 0.4187, 0.9672, 0.3929, 0.9292, 0.3216, 0.9649, 0.298, 0.9672, 0.3929, 0.9649, 0.298, 0.9989, 0.3232, 0.9452, 0.48, 0.9382, 0.5577, 0.9052, 0.5215, 0.9452, 0.48, 0.9329, 0.4082, 0.9672, 0.3929, 0.9382, 0.5577, 0.9452, 0.48, 0.9696, 0.5262, 0.9452, 0.48, 0.9672, 0.3929, 0.9696, 0.5262, 0.9452, 0.48, 0.9052, 0.5215, 0.9329, 0.4082, 0.7617, 0.3175, 0.7951, 0.2818, 0.792, 0.3627, 0.7617, 0.3175, 0.7297, 0.4191, 0.7258, 0.3249, 0.7617, 0.3175, 0.792, 0.3627, 0.7297, 0.4191, 0.9077, 0.8373, 0.8775, 0.7905, 0.894, 0.7279, 0.8775, 0.7905, 0.844, 0.7414, 0.894, 0.7279, 0.844, 0.7414, 0.8775, 0.7905, 0.8477, 0.8459, 0.8775, 0.7905, 0.9077, 0.8373, 0.8477, 0.8459, 1.147, 0.4252, 1.185, 0.4139, 1.145, 0.4883, 0.09904, 0.02033, 0.1874, 0.003574, 0.1287, 0.1277, 1.166, 0.2575, 1.167, 0.1904, 1.2, 0.2712, 1.246, 0.3635, 1.266, 0.4662, 1.226, 0.4323, 1.107, 0.5283, 1.144, 0.5659, 1.117, 0.6067, 1.248, 0.2902, 1.246, 0.3635, 1.204, 0.3575, 1.199, 0.6111, 1.159, 0.6374, 1.188, 0.534, 0.6677, 0.2437, 0.6281, 0.189, 0.679, 0.1537, 1.228, 0.5037, 1.226, 0.4323, 1.266, 0.4662, 1.228, 0.5037, 1.233, 0.5783, 1.188, 0.534, 0.6846, 0.6134, 0.6857, 0.5488, 0.7257, 0.6245, 0.6846, 0.6134, 0.6915, 0.689, 0.6479, 0.6071, 1.034, 0.8137, 1.003, 0.7769, 1.046, 0.7583, 0.675, 0.7765, 0.6915, 0.689, 0.7371, 0.7767, 1.071, 0.8471, 1.115, 0.8684, 1.064, 0.94, 1.115, 0.8684, 1.071, 0.8471, 1.121, 0.8095, 1.115, 0.8684, 1.165, 0.8869, 1.064, 0.94, 0.6499, 0.6757, 0.6915, 0.689, 0.6502, 0.7324, 0.6499, 0.6757, 0.6085, 0.6663, 0.6479, 0.6071, 0.4566, 1.004, 0.5178, 0.9486, 0.5606, 1.043, 0.4566, 1.004, 0.3139, 1.031, 0.4066, 0.9637, 0.4066, 0.9637, 0.4307, 0.8852, 0.5178, 0.9486, 0.4066, 0.9637, 0.3139, 1.031, 0.3385, 0.9021, 0.9693, 0.748, 0.9394, 0.7033, 1.005, 0.7213, 0.9693, 0.748, 1.003, 0.7769, 0.9537, 0.7985, 1.128, 0.7488, 1.086, 0.7277, 1.128, 0.6843, 1.128, 0.7488, 1.171, 0.7697, 1.121, 0.8095, 0.6121, 0.5876, 0.6108, 0.5159, 0.6479, 0.6071, 0.6121, 0.5876, 0.6085, 0.6663, 0.5772, 0.6175, 0.9736, 0.6052, 1.004, 0.6579, 0.9428, 0.6324, 0.9736, 0.6052, 0.9382, 0.5577, 1.007, 0.5744, 0.3124, 0.3539, 0.3317, 0.287, 0.3538, 0.3564, 0.3124, 0.3539, 0.3538, 0.3564, 0.3228, 0.4207, 0.4598, 0.6931, 0.4475, 0.765, 0.4067, 0.6824, 0.4598, 0.6931, 0.4679, 0.6221, 0.4992, 0.7407, 0.2222, 0.3861, 0.2113, 0.3169, 0.2604, 0.4218, 0.2222, 0.3861, 0.236, 0.4577, 0.1846, 0.4075, 0.4475, 0.765, 0.4598, 0.6931, 0.4992, 0.7407, 0.2975, 0.4593, 0.3092, 0.535, 0.2604, 0.4218, 0.2975, 0.4593, 0.285, 0.3865, 0.3228, 0.4207, 1.064, 0.94, 1.129, 0.9533, 1.068, 1.002, 0.2113, 0.3169, 0.2222, 0.3861, 0.1846, 0.4075, 0.7908, 0.7857, 0.8033, 0.853, 0.7371, 0.7767, 0.3092, 0.535, 0.2975, 0.4593, 0.3228, 0.4207, 0.5178, 0.9486, 0.4566, 1.004, 0.4066, 0.9637, 0.9995, 0.4899, 0.9696, 0.5262, 0.9672, 0.3929, 0.5814, 0.7406, 0.5682, 0.8016, 0.5409, 0.7125, 0.675, 0.7765, 0.6502, 0.7324, 0.6915, 0.689, 0.6085, 0.6663, 0.6499, 0.6757, 0.6502, 0.7324, 0.6857, 0.5488, 0.6519, 0.5313, 0.6809, 0.4726, 0.7771, 0.7242, 0.7908, 0.7857, 0.7371, 0.7767, 0.3139, 1.031, 0.4566, 1.004, 0.5606, 1.043, 1.129, 0.9533, 1.196, 0.9703, 1.068, 1.002, 1.196, 0.9703, 1.129, 0.9533, 1.165, 0.8869, 0.285, 0.3865, 0.3124, 0.3539, 0.3228, 0.4207, 0.4679, 0.6221, 0.4598, 0.6931, 0.4067, 0.6824, 0.6085, 0.6663, 0.6121, 0.5876, 0.6479, 0.6071, 0.6915, 0.689, 0.6846, 0.6134, 0.7257, 0.6245, 0.8688, 0.6774, 0.844, 0.7414, 0.8316, 0.6792, 1.071, 0.8471, 1.034, 0.8137, 1.046, 0.7583, 1.068, 1.002, 0.9355, 1.04, 1.064, 0.94, 1.004, 0.6579, 0.9736, 0.6052, 1.007, 0.5744, 1.171, 0.7697, 1.128, 0.7488, 1.128, 0.6843, 1.082, 1.041, 1.282, 1.015, 0.8627, 1.13, 1.282, 1.015, 1.082, 1.041, 1.196, 0.9703, 0.9355, 1.04, 1.082, 1.041, 0.8627, 1.13, 0.8816, 0.605, 0.8688, 0.6774, 0.8316, 0.6792, 0.5682, 0.8016, 0.6168, 0.7618, 0.6214, 0.817, 0.4307, 0.8852, 0.4066, 0.9637, 0.3385, 0.9021, 0.9382, 0.5577, 0.9736, 0.6052, 0.9428, 0.6324, 0.844, 0.7414, 0.8688, 0.6774, 0.894, 0.7279, 0.6108, 0.5159, 0.6519, 0.5313, 0.6479, 0.6071, 0.6915, 0.689, 0.6499, 0.6757, 0.6479, 0.6071, 1.068, 1.002, 1.196, 0.9703, 1.082, 1.041, 0.9382, 0.5577, 0.9696, 0.5262, 1.007, 0.5744, 0.675, 0.7765, 0.7371, 0.7767, 0.6992, 0.8286, 0.6857, 0.5488, 0.6846, 0.6134, 0.6479, 0.6071, 0.9394, 0.7033, 0.9693, 0.748, 0.9537, 0.7985, 0.9355, 1.04, 1.068, 1.002, 1.082, 1.041, 0.5682, 0.8016, 0.6267, 0.8834, 0.5371, 0.8437, 1.165, 0.8869, 1.115, 0.8684, 1.121, 0.8095, 1.086, 0.7277, 1.128, 0.7488, 1.121, 0.8095, 0.3124, 0.3539, 0.2732, 0.2943, 0.3317, 0.287, 1.003, 0.7769, 0.9693, 0.748, 1.005, 0.7213, 0.8033, 0.853, 0.7908, 0.7857, 0.844, 0.7414, 1.159, 0.6374, 1.193, 0.6784, 1.171, 0.7697, 1.423, 0.787, 1.361, 0.8501, 1.356, 0.7844, 0.4679, 0.6221, 0.4372, 0.5919, 0.455, 0.5019, 0.4718, 0.368, 0.4817, 0.2788, 0.5124, 0.3215, 1.4, 0.5883, 1.382, 0.51, 1.416, 0.4734, 0.5124, 0.3215, 0.4817, 0.2788, 0.5297, 0.2532, 0.141, 0.7352, 0.08953, 0.6987, 0.1001, 0.6271, 0.6677, 0.2437, 0.679, 0.1537, 0.7062, 0.2347, 1.305, 0.7591, 1.264, 0.6733, 1.302, 0.632, 1.115, 0.4477, 1.07, 0.4225, 1.101, 0.3917, 0.2402, 0.8984, 0.2726, 0.7933, 0.3038, 0.8191, 1.297, 0.3106, 1.334, 0.2737, 1.338, 0.3622, 0.2779, 0.06825, 0.2343, 0.18, 0.2003, 0.1489, 1.2, 0.2712, 1.228, 0.21, 1.248, 0.2902, 0.5326, 0.1665, 0.4809, 0.1418, 0.4819, 0.09344, 0.5749, 0.2453, 0.581, 0.1772, 0.6281, 0.189, 1.233, 0.5783, 1.267, 0.6062, 1.264, 0.6733, 1.233, 0.5783, 1.264, 0.6733, 1.229, 0.712, 0.7279, -0.03013, 0.6407, -0.04004, 0.6919, -0.08557, 1.107, 0.5283, 1.086, 0.4721, 1.115, 0.4477, 1.131, 0.2509, 1.086, 0.2825, 1.103, 0.1975, 0.422, 0.3045, 0.4817, 0.2788, 0.4535, 0.3279, 0.1874, 0.003574, 0.2973, 0.01083, 0.2779, 0.06825, 1.053, 0.2249, 1.069, 0.1644, 1.103, 0.1975, 1.07, 0.4225, 1.086, 0.4721, 1.051, 0.4758, 1.226, 0.4323, 1.187, 0.4646, 1.185, 0.4139, 0.3298, 0.139, 0.3609, 0.09357, 0.428, 0.1273, 0.4275, 0.3861, 0.4618, 0.4218, 0.455, 0.5019, 0.5326, 0.1665, 0.4819, 0.09344, 0.5366, 0.05866, 0.4077, 0.5576, 0.3773, 0.6455, 0.3503, 0.6026, 0.3508, 0.4674, 0.3228, 0.4207, 0.3538, 0.3564, 1.069, 0.1644, 1.088, 0.1022, 1.103, 0.1975, 0.2845, 0.6732, 0.2726, 0.7933, 0.2429, 0.7664, 1.233, 0.5783, 1.199, 0.6111, 1.188, 0.534, 1.248, 0.2902, 1.257, 0.2201, 1.287, 0.2293, 0.1803, 0.5893, 0.1523, 0.4925, 0.2055, 0.5583, 0.1803, 0.5893, 0.207, 0.6773, 0.1563, 0.6239, 0.1166, 0.432, 0.0781, 0.3889, 0.1248, 0.3669, 0.422, 0.3045, 0.3919, 0.2497, 0.4402, 0.2233, 1.229, 0.712, 1.193, 0.6784, 1.199, 0.6111, 0.1166, 0.432, 0.1523, 0.4925, 0.1133, 0.5004, 0.1939, 0.4751, 0.1523, 0.4925, 0.1846, 0.4075, 0.1939, 0.4751, 0.236, 0.4577, 0.2026, 0.5162, 0.4992, 0.4495, 0.4618, 0.4218, 0.4718, 0.368, 0.155, 0.3851, 0.1664, 0.2778, 0.1846, 0.4075, 1.144, 0.5659, 1.188, 0.534, 1.159, 0.6374, 0.155, 0.3851, 0.1523, 0.4925, 0.1248, 0.3669, 0.236, 0.4577, 0.1939, 0.4751, 0.1846, 0.4075, 1.146, 0.1122, 1.185, 0.04655, 1.206, 0.1242, 0.2026, 0.5162, 0.2468, 0.533, 0.2055, 0.5583, 1.306, 0.4934, 1.313, 0.411, 1.344, 0.4499, 0.1281, 0.6244, 0.141, 0.7352, 0.1001, 0.6271, 0.3945, 0.3453, 0.3919, 0.2497, 0.422, 0.3045, 0.1281, 0.6244, 0.1133, 0.5004, 0.1563, 0.6239, 0.1921, 0.7539, 0.141, 0.7352, 0.207, 0.6773, 0.1921, 0.7539, 0.2429, 0.7664, 0.1827, 0.8393, 1.521, 0.6987, 1.474, 0.684, 1.532, 0.6271, 0.08953, 0.6987, 0.141, 0.7352, 0.07726, 0.7706, 0.1159, 0.8444, 0.141, 0.7352, 0.1827, 0.8393, 0.1159, 0.8444, 0.0765, 0.9484, 0.07726, 0.7706, 0.1133, 0.5004, 0.1281, 0.6244, 0.1001, 0.6271, 0.207, 0.6773, 0.1803, 0.5893, 0.2055, 0.5583, 0.2468, 0.533, 0.2026, 0.5162, 0.236, 0.4577, 0.2055, 0.5583, 0.2543, 0.6022, 0.207, 0.6773, 0.0765, 0.9484, 0.1159, 0.8444, 0.1827, 0.8393, 1.193, 0.6784, 1.229, 0.712, 1.171, 0.7697, 1.509, 0.7706, 1.423, 0.787, 1.474, 0.684, 0.1827, 0.8393, 0.2402, 0.8984, 0.0765, 0.9484, 0.2429, 0.7664, 0.1921, 0.7539, 0.207, 0.6773, 0.141, 0.7352, 0.1921, 0.7539, 0.1827, 0.8393, 1.532, 0.6271, 1.504, 0.5368, 1.545, 0.5004, 0.1523, 0.4925, 0.1563, 0.6239, 0.1133, 0.5004, 0.207, 0.6773, 0.2543, 0.6022, 0.2429, 0.7664, 0.141, 0.7352, 0.1159, 0.8444, 0.07726, 0.7706, 1.545, 0.5004, 1.504, 0.5368, 1.51, 0.3889, 0.141, 0.7352, 0.1563, 0.6239, 0.207, 0.6773, 0.2468, 0.533, 0.236, 0.4577, 0.2745, 0.5005, 0.2745, 0.5005, 0.3092, 0.535, 0.2543, 0.6022, 1.164, 0.3166, 1.166, 0.2575, 1.2, 0.2712, 0.2745, 0.5005, 0.236, 0.4577, 0.2604, 0.4218, 0.2488, 0.3505, 0.2113, 0.3169, 0.2732, 0.2943, 0.2488, 0.3505, 0.285, 0.3865, 0.2604, 0.4218, 0.3228, 0.4207, 0.3508, 0.4674, 0.3092, 0.535, 0.3124, 0.3539, 0.285, 0.3865, 0.2732, 0.2943, 0.3625, 0.192, 0.3298, 0.139, 0.3951, 0.1726, 0.3625, 0.192, 0.3919, 0.2497, 0.3462, 0.2377, 1.392, 0.07192, 1.344, 0.08777, 1.35, 0.01874, 1.392, 0.07192, 1.446, 0.05442, 1.396, 0.1406, 1.193, 0.6784, 1.159, 0.6374, 1.199, 0.6111, 0.4913, 0.5429, 0.455, 0.5019, 0.4992, 0.4495, 0.5066, 0.3791, 0.5124, 0.3215, 0.5402, 0.3608, 1.266, 0.1516, 1.306, 0.2062, 1.287, 0.2293, 1.369, 0.2302, 1.371, 0.3254, 1.338, 0.3622, 0.3538, 0.3564, 0.3693, 0.3007, 0.3945, 0.3453, 0.3538, 0.3564, 0.3317, 0.287, 0.3462, 0.2377, 0.285, 0.3865, 0.2975, 0.4593, 0.2604, 0.4218, 0.3255, 0.21, 0.3317, 0.287, 0.2669, 0.2129, 0.3255, 0.21, 0.3298, 0.139, 0.3462, 0.2377, 1.463, -0.01956, 1.446, 0.05442, 1.368, -0.03918, 0.03148, -0.01956, 0.1072, -0.09243, 0.09904, 0.02033, 1.507, 0.08602, 1.446, 0.05442, 1.531, 0.02033, -0.008444, 0.787, 0.07726, 0.7706, 0.0765, 0.9484, 1.115, 0.4477, 1.101, 0.3917, 1.147, 0.4252, 0.07557, 0.08602, 0.1287, 0.1277, 0.05949, 0.155, 0.2726, 0.7933, 0.2845, 0.6732, 0.3038, 0.8191, 0.2726, 0.7933, 0.2402, 0.8984, 0.2429, 0.7664, 1.485, 0.2272, 1.54, 0.2598, 1.469, 0.2857, 1.43, 0.3511, 1.416, 0.4734, 1.379, 0.4163, 1.485, 0.2272, 1.433, 0.2002, 1.491, 0.155, 0.1248, 0.3669, 0.1087, 0.2598, 0.1664, 0.2778, 0.1523, 0.4925, 0.1803, 0.5893, 0.1563, 0.6239, 0.1517, 0.1978, 0.2003, 0.1489, 0.1664, 0.2778, 0.1517, 0.1978, 0.1087, 0.2598, 0.1287, 0.1277, 1.492, 0.332, 1.464, 0.4446, 1.469, 0.2857, 1.492, 0.332, 1.54, 0.2598, 1.51, 0.3889, 1.433, 0.2002, 1.485, 0.2272, 1.469, 0.2857, 0.1287, 0.1277, 0.07557, 0.08602, 0.09904, 0.02033, 0.3919, 0.2497, 0.3625, 0.192, 0.3951, 0.1726, 0.3693, 0.3007, 0.3538, 0.3564, 0.3462, 0.2377, 0.1523, 0.4925, 0.1939, 0.4751, 0.2026, 0.5162, 0.236, 0.4577, 0.2222, 0.3861, 0.2604, 0.4218, 0.1072, -0.09243, 0.03148, -0.01956, -0.06329, -0.03918, 0.5682, 0.8016, 0.5814, 0.7406, 0.6168, 0.7618, 1.474, 0.684, 1.521, 0.6987, 1.509, 0.7706, 0.2429, 0.7664, 0.2543, 0.6022, 0.2845, 0.6732, 0.1523, 0.4925, 0.155, 0.3851, 0.1846, 0.4075, 1.51, 0.3889, 1.504, 0.5368, 1.464, 0.4446, 0.285, 0.3865, 0.2488, 0.3505, 0.2732, 0.2943, 0.1664, 0.2778, 0.155, 0.3851, 0.1248, 0.3669, 1.446, 0.05442, 1.491, 0.155, 1.433, 0.2002, 0.1287, 0.1277, 0.1874, 0.003574, 0.2003, 0.1489, 1.064, 0.94, 0.9629, 0.9733, 0.9799, 0.9097, 0.2732, 0.2943, 0.2113, 0.3169, 0.2669, 0.2129, -0.1495, 1.015, -0.05744, 0.9112, 0.0765, 0.9484, 1.344, 0.08777, 1.392, 0.07192, 1.396, 0.1406, 1.305, 0.7591, 1.291, 0.8966, 1.244, 0.833, 0.141, 0.7352, 0.1281, 0.6244, 0.1563, 0.6239, 1.4, 0.5883, 1.35, 0.6067, 1.345, 0.5443, 1.305, 0.7591, 1.356, 0.7844, 1.291, 0.8966, 1.356, 0.7844, 1.382, 0.6853, 1.416, 0.6951, 0.1523, 0.4925, 0.2026, 0.5162, 0.2055, 0.5583, 1.446, 0.05442, 1.463, -0.01956, 1.531, 0.02033, 1.064, 0.94, 0.9355, 1.04, 0.9629, 0.9733, 0.1523, 0.4925, 0.1166, 0.432, 0.1248, 0.3669, 1.281, 0.3824, 1.306, 0.4934, 1.266, 0.4662, 0.2343, 0.18, 0.2779, 0.06825, 0.2669, 0.2129, 0.2343, 0.18, 0.2113, 0.3169, 0.2003, 0.1489, 0.5496, 0.5788, 0.51, 0.5963, 0.4913, 0.5429, 0.3298, 0.139, 0.3255, 0.21, 0.2669, 0.2129, 0.1087, 0.2598, 0.1248, 0.3669, 0.0781, 0.3889, 0.5496, 0.5788, 0.5246, 0.507, 0.5605, 0.4819, 0.2003, 0.1489, 0.1517, 0.1978, 0.1287, 0.1277, 0.9672, 0.3929, 1.007, 0.4187, 0.9995, 0.4899, 1.469, 0.2857, 1.43, 0.3511, 1.433, 0.2002, 0.4402, 0.2233, 0.4841, 0.2351, 0.4817, 0.2788, 0.2402, 0.8984, 0.3385, 0.9021, 0.3139, 1.031, 0.3092, 0.535, 0.3172, 0.6377, 0.2845, 0.6732, 0.3371, 0.7222, 0.3172, 0.6377, 0.3503, 0.6026, 1.54, 0.2598, 1.485, 0.2272, 1.491, 0.155, 0.4402, 0.2233, 0.3951, 0.1726, 0.428, 0.1273, 0.2003, 0.1489, 0.1874, 0.003574, 0.2779, 0.06825, 0.2113, 0.3169, 0.2488, 0.3505, 0.2604, 0.4218, 0.4275, 0.3861, 0.4201, 0.4691, 0.388, 0.4268, 0.2113, 0.3169, 0.2343, 0.18, 0.2669, 0.2129, 1.145, 0.4883, 1.115, 0.4477, 1.147, 0.4252, 0.3317, 0.287, 0.2732, 0.2943, 0.2669, 0.2129, 0.2543, 0.6022, 0.2468, 0.533, 0.2745, 0.5005, 0.3371, 0.7222, 0.3038, 0.8191, 0.2845, 0.6732, 0.4679, 0.6221, 0.51, 0.5963, 0.5424, 0.6455, 0.3538, 0.3564, 0.3945, 0.3453, 0.388, 0.4268, 1.086, 0.4721, 1.07, 0.4225, 1.115, 0.4477, 0.4077, 0.5576, 0.4372, 0.5919, 0.4067, 0.6824, 1.54, 0.2598, 1.492, 0.332, 1.469, 0.2857, 0.3919, 0.2497, 0.3693, 0.3007, 0.3462, 0.2377, 1.267, 0.6062, 1.302, 0.632, 1.264, 0.6733, 1.267, 0.6062, 1.233, 0.5783, 1.273, 0.5405, 1.369, 0.2302, 1.402, 0.2874, 1.371, 0.3254, 1.313, 0.411, 1.297, 0.3106, 1.338, 0.3622, 1.185, 0.4139, 1.164, 0.3166, 1.204, 0.3575, 1.313, 0.411, 1.338, 0.3622, 1.344, 0.4499, 1.305, 0.1221, 1.266, 0.1516, 1.265, 0.08301, 1.305, 0.1221, 1.344, 0.08777, 1.327, 0.1832, 1.504, 0.5368, 1.532, 0.6271, 1.474, 0.684, 1.446, 0.05442, 1.392, 0.07192, 1.35, 0.01874, 1.306, 0.2062, 1.334, 0.2737, 1.287, 0.2293, 1.306, 0.2062, 1.266, 0.1516, 1.327, 0.1832, 1.257, 0.2201, 1.248, 0.2902, 1.228, 0.21, 1.257, 0.2201, 1.266, 0.1516, 1.287, 0.2293, 1.344, 0.08777, 1.305, 0.1221, 1.265, 0.08301, 1.327, 0.1832, 1.369, 0.2302, 1.334, 0.2737, 1.287, 0.2293, 1.297, 0.3106, 1.248, 0.2902, 1.266, 0.1516, 1.305, 0.1221, 1.327, 0.1832, 1.504, 0.5368, 1.461, 0.5714, 1.464, 0.4446, 1.228, 0.21, 1.2, 0.2712, 1.212, 0.1709, 1.334, 0.2737, 1.306, 0.2062, 1.327, 0.1832, 1.266, 0.1516, 1.257, 0.2201, 1.228, 0.21, 0.3092, 0.535, 0.2745, 0.5005, 0.2604, 0.4218, 0.2543, 0.6022, 0.2055, 0.5583, 0.2468, 0.533, 1.334, 0.2737, 1.369, 0.2302, 1.338, 0.3622, 1.313, 0.411, 1.306, 0.4934, 1.281, 0.3824, 1.344, 0.4499, 1.379, 0.4163, 1.345, 0.5443, 1.402, 0.2874, 1.369, 0.2302, 1.433, 0.2002, 1.402, 0.2874, 1.43, 0.3511, 1.371, 0.3254, 1.43, 0.3511, 1.402, 0.2874, 1.433, 0.2002, 1.371, 0.3254, 1.379, 0.4163, 1.338, 0.3622, 0.6433, 0.3116, 0.6953, 0.3335, 0.667, 0.3894, 1.265, 0.7401, 1.305, 0.7591, 1.244, 0.833, 1.265, 0.7401, 1.229, 0.712, 1.264, 0.6733, 1.382, 0.51, 1.379, 0.4163, 1.416, 0.4734, 1.382, 0.51, 1.4, 0.5883, 1.345, 0.5443, 1.438, 0.6338, 1.474, 0.684, 1.416, 0.6951, 0.9995, 0.4899, 1.007, 0.4187, 1.051, 0.4758, 1.438, 0.6338, 1.4, 0.5883, 1.461, 0.5714, 1.35, 0.6067, 1.4, 0.5883, 1.348, 0.6741, 1.35, 0.6067, 1.302, 0.632, 1.345, 0.5443, 1.437, 0.5241, 1.4, 0.5883, 1.416, 0.4734, 1.437, 0.5241, 1.464, 0.4446, 1.461, 0.5714, 1.382, 0.6853, 1.356, 0.7844, 1.348, 0.6741, 0.1087, 0.2598, 0.1517, 0.1978, 0.1664, 0.2778, 1.382, 0.6853, 1.4, 0.5883, 1.416, 0.6951, 1.246, 0.9338, 1.282, 1.015, 1.196, 0.9703, 1.246, 0.9338, 1.244, 0.833, 1.291, 0.8966, 1.361, 0.8501, 1.291, 0.8966, 1.356, 0.7844, 1.361, 0.8501, 1.423, 0.787, 1.374, 0.9112, 1.464, 0.4446, 1.437, 0.5241, 1.416, 0.4734, 1.461, 0.5714, 1.504, 0.5368, 1.474, 0.684, 1.379, 0.4163, 1.382, 0.51, 1.345, 0.5443, 1.416, 0.6951, 1.423, 0.787, 1.356, 0.7844, 1.396, 0.1406, 1.369, 0.2302, 1.344, 0.08777, 1.396, 0.1406, 1.446, 0.05442, 1.433, 0.2002, 1.302, 0.632, 1.35, 0.6067, 1.348, 0.6741, 1.379, 0.4163, 1.344, 0.4499, 1.338, 0.3622, 1.348, 0.6741, 1.305, 0.7591, 1.302, 0.632, 1.144, 0.5659, 1.107, 0.5283, 1.145, 0.4883, 0.6433, 0.3116, 0.6064, 0.2909, 0.6281, 0.189, 1.4, 0.5883, 1.437, 0.5241, 1.461, 0.5714, 1.302, 0.632, 1.267, 0.6062, 1.273, 0.5405, 1.416, 0.4734, 1.43, 0.3511, 1.464, 0.4446, -0.05744, 0.9112, -0.008444, 0.787, 0.0765, 0.9484, 1.374, 0.9112, 1.282, 1.015, 1.291, 0.8966, 1.474, 0.684, 1.438, 0.6338, 1.461, 0.5714, 1.282, 1.015, 1.246, 0.9338, 1.291, 0.8966, 1.423, 0.787, 1.416, 0.6951, 1.474, 0.684, 1.244, 0.833, 1.246, 0.9338, 1.196, 0.9703, 0.2402, 0.8984, 0.1827, 0.8393, 0.2429, 0.7664, 0.3317, 0.287, 0.3255, 0.21, 0.3462, 0.2377, 0.6064, 0.2909, 0.5884, 0.351, 0.5574, 0.3037, 1.4, 0.5883, 1.438, 0.6338, 1.416, 0.6951, 1.464, 0.4446, 1.492, 0.332, 1.51, 0.3889, 0.5297, 0.2532, 0.4841, 0.2351, 0.4829, 0.1887, 1.306, 0.4934, 1.344, 0.4499, 1.345, 0.5443, 0.3959, 0.03972, 0.4819, 0.09344, 0.428, 0.1273, 0.2113, 0.3169, 0.1664, 0.2778, 0.2003, 0.1489, 1.291, 0.8966, 1.361, 0.8501, 1.374, 0.9112, 1.305, 0.7591, 1.265, 0.7401, 1.264, 0.6733, 1.379, 0.4163, 1.371, 0.3254, 1.43, 0.3511, 1.297, 0.3106, 1.287, 0.2293, 1.334, 0.2737, 1.305, 0.7591, 1.348, 0.6741, 1.356, 0.7844, 1.369, 0.2302, 1.327, 0.1832, 1.344, 0.08777, 0.51, 0.5963, 0.5496, 0.5788, 0.5424, 0.6455, 0.51, 0.5963, 0.4679, 0.6221, 0.4913, 0.5429, 0.3452, 0.8154, 0.3371, 0.7222, 0.3882, 0.8155, 0.3298, 0.139, 0.3625, 0.192, 0.3462, 0.2377, 0.3452, 0.8154, 0.3385, 0.9021, 0.3038, 0.8191, 1.146, 0.1122, 1.124, 0.04428, 1.185, 0.04655, 0.3172, 0.6377, 0.3092, 0.535, 0.3503, 0.6026, 1.25, -0.004876, 1.226, 0.06201, 1.185, 0.04655, 0.3172, 0.6377, 0.3371, 0.7222, 0.2845, 0.6732, 0.3933, 0.7456, 0.3371, 0.7222, 0.4067, 0.6824, 0.3933, 0.7456, 0.4475, 0.765, 0.3882, 0.8155, 0.0781, 0.3889, 0.1166, 0.432, 0.1133, 0.5004, 0.428, 0.1273, 0.4809, 0.1418, 0.4829, 0.1887, 0.5749, 0.2453, 0.5326, 0.1665, 0.581, 0.1772, 0.1874, 0.003574, 0.09904, 0.02033, 0.1072, -0.09243, 0.3385, 0.9021, 0.3452, 0.8154, 0.3882, 0.8155, 1.446, 0.05442, 1.507, 0.08602, 1.491, 0.155, 0.4475, 0.765, 0.3933, 0.7456, 0.4067, 0.6824, 0.3882, 0.8155, 0.4307, 0.8852, 0.3385, 0.9021, 0.2402, 0.8984, 0.3038, 0.8191, 0.3385, 0.9021, 0.2845, 0.6732, 0.2543, 0.6022, 0.3092, 0.535, 0.3778, 0.519, 0.3508, 0.4674, 0.388, 0.4268, 0.3778, 0.519, 0.4077, 0.5576, 0.3503, 0.6026, 0.3945, 0.3453, 0.422, 0.3045, 0.4275, 0.3861, 0.3693, 0.3007, 0.3919, 0.2497, 0.3945, 0.3453, 0.3773, 0.6455, 0.4077, 0.5576, 0.4067, 0.6824, 0.3773, 0.6455, 0.3371, 0.7222, 0.3503, 0.6026, 0.5696, 0.4019, 0.5402, 0.3608, 0.5574, 0.3037, 0.4077, 0.5576, 0.3778, 0.519, 0.388, 0.4268, 0.3371, 0.7222, 0.3452, 0.8154, 0.3038, 0.8191, 0.8915, -0.05955, 0.9975, -0.09096, 0.9877, -0.03688, 0.3298, 0.139, 0.2669, 0.2129, 0.2779, 0.06825, 0.3945, 0.3453, 0.4275, 0.3861, 0.388, 0.4268, 1.144, 0.5659, 1.145, 0.4883, 1.188, 0.534, 1.144, 0.5659, 1.159, 0.6374, 1.117, 0.6067, 1.273, 0.5405, 1.233, 0.5783, 1.266, 0.4662, 1.273, 0.5405, 1.306, 0.4934, 1.302, 0.632, 1.229, 0.712, 1.265, 0.7401, 1.244, 0.833, 1.313, 0.411, 1.281, 0.3824, 1.297, 0.3106, 0.4913, 0.5429, 0.5246, 0.507, 0.5496, 0.5788, 0.4913, 0.5429, 0.4992, 0.4495, 0.5246, 0.507, 1.281, 0.3824, 1.248, 0.2902, 1.297, 0.3106, 0.3508, 0.4674, 0.3503, 0.6026, 0.3092, 0.535, 0.3508, 0.4674, 0.3778, 0.519, 0.3503, 0.6026, 1.158, -0.1217, 0.9975, -0.09096, 0.8164, -0.1039, 0.422, 0.3045, 0.4535, 0.3279, 0.4275, 0.3861, 1.246, 0.3635, 1.226, 0.4323, 1.204, 0.3575, 1.246, 0.3635, 1.281, 0.3824, 1.266, 0.4662, 1.369, 0.2302, 1.396, 0.1406, 1.433, 0.2002, 1.306, 0.4934, 1.273, 0.5405, 1.266, 0.4662, 1.266, 0.1516, 1.228, 0.21, 1.212, 0.1709, 1.069, 0.1644, 1.053, 0.2249, 1.018, 0.1565, 0.4718, 0.368, 0.4535, 0.3279, 0.4817, 0.2788, 1.187, 0.4646, 1.226, 0.4323, 1.188, 0.534, 1.187, 0.4646, 1.145, 0.4883, 1.185, 0.4139, 1.145, 0.4883, 1.187, 0.4646, 1.188, 0.534, 1.185, 0.4139, 1.144, 0.3769, 1.164, 0.3166, 1.131, 0.2509, 1.118, 0.333, 1.086, 0.2825, 1.164, 0.3166, 1.118, 0.333, 1.131, 0.2509, 1.144, 0.3769, 1.147, 0.4252, 1.101, 0.3917, 1.204, 0.3575, 1.2, 0.2712, 1.248, 0.2902, 0.7908, 0.7857, 0.7771, 0.7242, 0.844, 0.7414, 0.5682, 0.8016, 0.5371, 0.8437, 0.5409, 0.7125, 0.8688, 0.6774, 0.8816, 0.605, 0.894, 0.7279, 0.5682, 0.8016, 0.6214, 0.817, 0.6267, 0.8834, 0.6519, 0.5313, 0.6857, 0.5488, 0.6479, 0.6071, 0.6108, 0.5159, 0.6121, 0.5876, 0.5772, 0.6175, 1.129, 0.9533, 1.064, 0.94, 1.165, 0.8869, 0.9696, 0.5262, 0.9995, 0.4899, 1.007, 0.5744, 0.6519, 0.5313, 0.6108, 0.5159, 0.6809, 0.4726])
me_icosphere.materials.append(mat_material_001)
me_icosphere.use_remesh_preserve_volume = False
me_icosphere.use_remesh_preserve_attributes = False
me_icosphere.use_mirror_vertex_groups = False
me_icosphere.update()

# ---- objects
ob_sun = bpy.data.objects.new('Sun', light_sun)
ob_icosphere = bpy.data.objects.new('Icosphere', me_icosphere)
ob_camera = bpy.data.objects.new('Camera', cam_camera)

# ---- transforms, parenting, visibility, modifiers, constraints
ob_sun.location = (-1.589, 0.2922, 1.236)
ob_sun.lineart.crease_threshold = 0.0
ob_icosphere.location = (0.1049, -1.338, -0.6931)
ob_icosphere.lineart.crease_threshold = 0.0
ob_camera.location = (7.481, -6.508, 5.344)
ob_camera.rotation_euler = (1.109, 0.0, 0.8149)
ob_camera.lock_rotations_4d = False
ob_camera.empty_display_type = 'ARROWS'
ob_camera.color = (0.0, 0.0, 0.0, 0.0)
ob_camera.display_type = 'WIRE'
ob_camera.lineart.crease_threshold = 0.0

# ---- collection membership
col_collection_1.objects.link(ob_sun)
col_collection_1.objects.link(ob_icosphere)
col_collection_1.objects.link(ob_camera)

# ---- scene / render settings (as saved in the file)
scene.camera = ob_camera
scene.frame_start = 1; scene.frame_end = 250; scene.frame_set(1)
scene.render.engine = 'CYCLES'
scene.render.resolution_percentage = 50
scene.render.dither_intensity = 0.0
scene.cycles.use_denoising = False
scene.cycles.samples = 128
scene.cycles.sampling_pattern = 'TABULATED_SOBOL'
scene.cycles.use_adaptive_sampling = False
scene.cycles.use_light_tree = False
scene.cycles.blur_glossy = 0.0
scene.cycles.sample_clamp_indirect = 0.0
scene.view_settings.view_transform = 'Standard'
bpy.context.view_layer.update()
